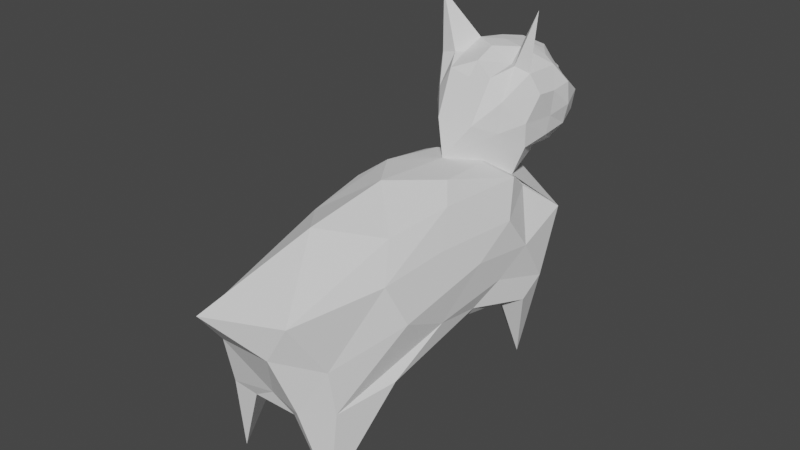 # Source: cat_1.blend  (saved by Blender 2.80.75; exported with 4.5.12 LTS)
import bpy
from mathutils import Matrix  # noqa: F401  (used for matrix-valued properties, if any)

bpy.ops.wm.read_factory_settings(use_empty=True)
scene = bpy.context.scene
scene.name = 'Scene'

# ---- collections
col_collection = bpy.data.collections.new('Collection'); scene.collection.children.link(col_collection)

# ---- world
world_world = bpy.data.worlds.new('World'); scene.world = world_world
world_world.use_nodes = True; world_world.node_tree.nodes.clear()
_N = world_world.node_tree.nodes; _L = world_world.node_tree.links
n0 = _N.new('ShaderNodeOutputWorld'); n0.name = 'World Output'; n0.location = (300, 300)
n1 = _N.new('ShaderNodeBackground'); n1.name = 'Background'; n1.location = (10, 300)
n1.inputs[0].default_value = (0.05088, 0.05088, 0.05088, 1.0)
_L.new(n1.outputs[0], n0.inputs[0])
n0.is_active_output = True
world_world.color = (0.05088, 0.05088, 0.05088)
world_world.use_sun_shadow = False
world_world.sun_shadow_jitter_overblur = 0.0

# ---- meshes
me_icosphere_003 = bpy.data.meshes.new('Icosphere.003')
me_icosphere_003.from_pydata([(0.0, 0.08804, -0.2933), (-0.4729, -1.687, -1.123), (-0.7235, 0.5176, -0.289), (0.7235, 0.5176, -0.289), (0.4729, -1.687, -1.123), (-0.5743, -0.4544, 0.5326), (0.0, 1.379, 0.5682), (0.5743, -0.4544, 0.5326), (0.0, -2.448, 0.6656), (-0.5961, 0.372, -0.2948), (-0.3737, 0.2148, -0.2664), (-0.2874, -0.4614, -0.2451), (-0.3641, -1.43, -0.5615), (-0.6081, -1.062, -0.3518), (-0.5923, -0.03316, -0.1717), (0.2054, -1.776, -0.4473), (-0.2054, -1.776, -0.4473), (0.2874, -0.4614, -0.2451), (0.3641, -1.43, -0.5615), (0.0, 0.9007, -0.3487), (0.0, 0.527, -0.285), (-0.54, 0.7527, -1.008), (-0.3318, 1.093, -0.1349), (0.5961, 0.372, -0.2948), (0.3737, 0.2148, -0.2664), (0.3318, 1.093, -0.1349), (0.54, 0.7527, -1.008), (0.5923, -0.03316, -0.1717), (0.6081, -1.062, -0.3518), (-0.2324, -2.041, 0.1831), (-0.3342, -1.869, -0.3267), (0.3342, -1.869, -0.3267), (0.2324, -2.041, 0.1831), (-0.672, -0.06957, 0.2974), (-0.6592, 0.2305, 0.008001), (-0.4737, -1.594, -0.4281), (-0.6418, -0.9537, 0.1284), (-0.6836, 0.8296, -0.1909), (-0.6175, 1.172, 0.3357), (0.6175, 1.172, 0.3357), (0.6836, 0.8296, -0.1909), (0.6418, -0.9537, 0.1284), (0.4737, -1.594, -0.4281), (0.6592, 0.2305, 0.008001), (0.672, -0.06957, 0.2974), (-0.3428, -1.947, 0.4436), (-0.5338, -1.093, 0.4808), (-0.6535, 0.3568, 0.5147), (-0.4317, 0.8661, 0.5869), (0.4317, 0.8661, 0.5869), (0.6535, 0.3568, 0.5147), (0.5338, -1.093, 0.4808), (0.3428, -1.947, 0.4436), (-0.3158, -0.06219, 0.9371), (-0.4689, -0.2606, 0.8165), (0.0, -1.316, 0.8985), (0.0, -0.5159, 1.0), (-0.249, 0.5183, 0.876), (0.249, 0.5183, 0.876), (0.3158, -0.06219, 0.9371), (0.4689, -0.2606, 0.8165), (0.3881, -0.871, 0.7542), (0.4748, 0.6576, 0.754), (0.0, 0.9662, 0.7816), (-0.4748, 0.6576, 0.754), (-0.3881, -0.871, 0.7542), (0.4342, -1.632, -0.04713), (0.6801, 0.5807, 0.2047), (-0.6801, 0.5807, 0.2047), (-0.4342, -1.632, -0.04713), (0.6288, -0.5095, -0.07447), (0.4766, 1.204, 0.02358), (-0.4766, 1.204, 0.02358), (-0.6288, -0.5095, -0.07447), (0.0, -1.792, -0.3237), (0.4735, -0.3585, -0.2363), (0.3419, 0.6476, -0.4048), (-0.3419, 0.6476, -0.4048), (0.0, -1.036, -0.5149), (-0.4735, -0.3585, -0.2363), (0.0, 1.379, 0.5682), (-0.4458, 0.8446, 0.9543), (0.0, 1.093, -0.1349), (-0.0007147, 1.48, 0.8713), (-0.4848, 1.489, 1.129), (0.0, 1.894, 1.225), (0.4848, 1.489, 1.129), (0.4458, 0.8446, 0.9543), (-0.4525, 0.8516, 1.613), (-0.2973, 1.472, 1.585), (0.2748, 1.467, 1.55), (0.4525, 0.8516, 1.613), (0.0, 0.6247, 1.547), (0.0, 1.141, 1.748), (0.0, 1.891, 1.145), (-0.0001191, 1.81, 0.9463), (0.1841, 1.332, 0.8347), (0.3345, 1.165, 0.8544), (0.3606, 0.7983, 0.6968), (-0.3606, 0.7983, 0.6968), (-0.4976, 1.082, 1.015), (-0.5205, 1.313, 1.057), (-0.1876, 1.404, 0.7865), (-0.3345, 1.165, 0.8544), (-0.3766, 1.534, 0.9985), (-0.2958, 1.538, 0.9046), (-0.2581, 1.762, 1.133), (-0.1447, 1.818, 1.154), (0.3792, 1.534, 0.9985), (0.2958, 1.538, 0.9046), (0.179, 1.82, 1.154), (0.2992, 1.762, 1.135), (0.5205, 1.313, 1.057), (0.4976, 1.082, 1.015), (-0.171, 0.4372, 1.2), (-0.3146, 0.6271, 1.112), (0.3146, 0.6271, 1.112), (0.171, 0.4372, 1.2), (-0.5434, 1.098, 1.421), (-0.5734, 1.294, 1.251), (-0.4685, 0.8059, 1.188), (-0.5259, 0.9138, 1.43), (-0.2763, 1.576, 1.436), (-0.177, 1.763, 1.286), (-0.4911, 1.533, 1.297), (-0.4174, 1.48, 1.463), (0.3855, 1.469, 1.436), (0.4913, 1.533, 1.297), (0.1844, 1.763, 1.286), (0.2763, 1.573, 1.436), (0.5259, 0.9138, 1.43), (0.4685, 0.8059, 1.188), (0.5734, 1.294, 1.251), (0.5434, 1.098, 1.421), (-0.205, 0.6397, 1.579), (-0.3071, 0.8337, 1.65), (-0.4723, 1.182, 1.611), (-0.3866, 1.332, 1.552), (-0.1528, 1.52, 1.639), (0.1528, 1.52, 1.639), (0.3866, 1.332, 1.552), (0.4723, 1.182, 1.611), (0.3071, 0.8337, 1.65), (0.205, 0.6397, 1.579), (-0.2093, 1.067, 1.743), (0.0, 0.7383, 1.659), (0.0, 0.9383, 1.739), (-0.1271, 1.271, 1.731), (-0.2477, 1.373, 1.656), (0.1356, 1.269, 1.729), (0.2477, 1.373, 1.656), (0.2093, 1.067, 1.743), (0.2479, 0.885, 1.645), (0.3416, 1.248, 1.654), (0.0, 1.409, 1.716), (-0.3416, 1.248, 1.654), (-0.2479, 0.885, 1.645), (0.3239, 0.6462, 1.387), (0.5499, 1.304, 1.445), (0.000146, 1.65, 1.537), (-0.5499, 1.304, 1.445), (-0.3239, 0.6462, 1.387), (0.5171, 1.102, 1.186), (0.3081, 1.685, 1.28), (-0.2786, 1.685, 1.281), (-0.5171, 1.102, 1.186), (0.0, 0.2765, 0.9269), (0.4068, 1.282, 0.8989), (0.172, 1.807, 0.9662), (-0.1565, 1.808, 0.9652), (-0.4068, 1.282, 0.8989), (-0.4808, 0.8876, 2.145), (0.4808, 0.8876, 2.145), (-0.2126, 1.64, 1.368), (0.2126, 1.64, 1.368), (0.0001994, 1.514, 1.656), (0.1834, 1.537, 1.546), (-0.07078, 1.563, 1.613), (0.1042, 1.696, 1.399), (0.1391, 1.595, 1.502), (0.07184, 1.559, 1.606), (0.0, 1.873, 1.276), (-0.1042, 1.696, 1.399), (-0.1391, 1.595, 1.502), (-0.1832, 1.551, 1.548), (0.156, 1.539, 1.221), (0.02795, 1.539, 1.3), (0.1955, 1.417, 1.428), (0.0524, 1.464, 1.428), (0.1955, 1.661, 1.428), (0.284, 1.539, 1.428), (0.156, 1.539, 1.507), (0.2169, 1.495, 1.242), (0.2777, 1.539, 1.288), (0.05747, 1.467, 1.288), (0.1327, 1.61, 1.242), (0.1936, 1.655, 1.288), (0.2921, 1.583, 1.364), (0.01984, 1.583, 1.364), (0.2401, 1.655, 1.364), (0.156, 1.682, 1.364), (0.03421, 1.539, 1.439), (0.1184, 1.655, 1.439), (0.2545, 1.61, 1.439), (0.2312, 1.539, 1.485), (0.1792, 1.61, 1.485), (-0.2, 1.417, 1.3), (-0.2, 1.661, 1.3), (-0.2641, 1.614, 1.428), (-0.1209, 1.661, 1.428), (-0.03244, 1.539, 1.428), (-0.1605, 1.539, 1.507), (-0.1837, 1.467, 1.242), (-0.09959, 1.495, 1.242), (-0.09959, 1.583, 1.242), (-0.2357, 1.539, 1.242), (-0.259, 1.61, 1.288), (-0.2446, 1.423, 1.364), (-0.2446, 1.655, 1.364), (-0.2966, 1.583, 1.364), (-0.1605, 1.682, 1.364), (-0.1981, 1.423, 1.439), (-0.2822, 1.539, 1.439), (-0.1981, 1.655, 1.439), (-0.06196, 1.61, 1.439), (-0.2214, 1.495, 1.485), (-0.2214, 1.583, 1.485), (-0.1372, 1.61, 1.485)], [(194, 186), (195, 185), (185, 192), (186, 198), (188, 201), (198, 201), (197, 193), (196, 195), (193, 192), (224, 210), (206, 212), (206, 217), (225, 221), (217, 221), (216, 215), (215, 212), (214, 213), (212, 213)], [(0, 11, 10), (1, 12, 16), (0, 10, 20), (0, 20, 24), (0, 24, 17), (1, 16, 30), (2, 14, 34), (3, 26, 40), (4, 28, 42), (1, 30, 35), (2, 34, 37), (3, 40, 43), (4, 42, 31), (5, 46, 54), (6, 48, 99), (7, 50, 60), (8, 52, 55), (56, 59, 166), (55, 61, 56), (56, 61, 59), (61, 60, 59), (55, 52, 61), (52, 51, 61), (61, 51, 60), (51, 7, 60), (59, 58, 166), (60, 62, 59), (59, 62, 58), (62, 98, 58), (60, 50, 62), (50, 49, 62), (62, 49, 98), (49, 6, 98), (58, 57, 166), (98, 63, 58), (58, 63, 57), (63, 99, 57), (57, 53, 166), (99, 64, 57), (57, 64, 53), (64, 54, 53), (99, 48, 64), (48, 47, 64), (64, 47, 54), (47, 5, 54), (53, 56, 166), (54, 65, 53), (53, 65, 56), (65, 55, 56), (54, 46, 65), (46, 45, 65), (65, 45, 55), (45, 8, 55), (32, 52, 8), (31, 66, 32), (32, 66, 52), (66, 51, 52), (31, 42, 66), (42, 41, 66), (66, 41, 51), (41, 7, 51), (44, 50, 7), (43, 67, 44), (44, 67, 50), (67, 49, 50), (43, 40, 67), (40, 39, 67), (67, 39, 49), (39, 6, 49), (38, 48, 6), (37, 68, 38), (38, 68, 48), (68, 47, 48), (37, 34, 68), (34, 33, 68), (68, 33, 47), (33, 5, 47), (36, 46, 5), (35, 69, 36), (36, 69, 46), (69, 45, 46), (35, 30, 69), (30, 29, 69), (69, 29, 45), (29, 8, 45), (41, 44, 7), (42, 70, 41), (41, 70, 44), (70, 43, 44), (42, 28, 70), (28, 27, 70), (70, 27, 43), (27, 3, 43), (40, 71, 39), (40, 26, 71), (26, 25, 71), (72, 37, 38), (22, 21, 72), (72, 21, 37), (21, 2, 37), (33, 36, 5), (34, 73, 33), (33, 73, 36), (73, 35, 36), (34, 14, 73), (14, 13, 73), (73, 13, 35), (13, 1, 35), (29, 32, 8), (30, 74, 29), (29, 74, 32), (74, 31, 32), (30, 16, 74), (16, 15, 74), (74, 15, 31), (15, 4, 31), (18, 28, 4), (17, 75, 18), (18, 75, 28), (75, 27, 28), (17, 24, 75), (24, 23, 75), (75, 23, 27), (23, 3, 27), (23, 26, 3), (24, 76, 23), (23, 76, 26), (76, 25, 26), (24, 20, 76), (20, 19, 76), (76, 19, 25), (20, 77, 19), (19, 77, 22), (77, 21, 22), (20, 10, 77), (10, 9, 77), (77, 9, 21), (9, 2, 21), (15, 18, 4), (16, 78, 15), (15, 78, 18), (78, 17, 18), (16, 12, 78), (12, 11, 78), (78, 11, 17), (11, 0, 17), (9, 14, 2), (10, 79, 9), (9, 79, 14), (79, 13, 14), (10, 11, 79), (11, 12, 79), (79, 12, 13), (12, 1, 13), (6, 39, 98), (98, 63, 6), (99, 63, 6), (39, 80, 6), (72, 80, 71), (19, 22, 82, 25), (82, 72, 71), (6, 80, 38), (39, 71, 80), (72, 38, 80), (82, 71, 25), (22, 72, 82), (83, 102, 105), (81, 103, 99), (83, 105, 95), (83, 95, 109), (83, 109, 96), (81, 99, 115), (84, 101, 119), (85, 107, 123), (86, 111, 127), (87, 113, 131), (81, 115, 120), (84, 119, 124), (128, 85, 181), (86, 127, 132), (87, 131, 116), (91, 151, 172), (89, 137, 148), (90, 139, 150), (91, 141, 151), (92, 143, 145), (146, 151, 93), (145, 152, 146), (146, 152, 151), (145, 143, 152), (143, 142, 152), (152, 142, 151), (88, 135, 171), (151, 149, 93), (151, 153, 149), (153, 150, 149), (151, 141, 153), (141, 140, 153), (153, 140, 150), (140, 90, 150), (149, 147, 93), (150, 154, 149), (149, 154, 147), (154, 148, 147), (150, 139, 154), (175, 138, 154), (154, 138, 148), (138, 89, 148), (147, 144, 93), (148, 155, 147), (147, 155, 144), (148, 137, 155), (137, 136, 155), (155, 136, 144), (136, 88, 144), (144, 146, 93), (144, 156, 146), (156, 145, 146), (144, 135, 156), (135, 134, 156), (156, 134, 145), (134, 92, 145), (117, 143, 92), (116, 157, 117), (117, 157, 143), (157, 142, 143), (116, 131, 157), (131, 130, 157), (142, 157, 91), (130, 91, 157), (133, 141, 91), (132, 158, 133), (133, 158, 141), (158, 140, 141), (132, 127, 158), (127, 126, 158), (158, 126, 140), (126, 90, 140), (176, 139, 90), (128, 178, 174), (129, 179, 176), (159, 177, 180), (128, 181, 178), (123, 173, 182), (159, 183, 177), (122, 89, 184), (125, 137, 89), (124, 160, 125), (125, 160, 137), (160, 136, 137), (124, 119, 160), (119, 118, 160), (160, 118, 136), (118, 88, 136), (88, 161, 135), (120, 161, 121), (88, 121, 161), (161, 134, 135), (120, 115, 161), (115, 114, 161), (161, 114, 134), (114, 92, 134), (130, 133, 91), (131, 162, 130), (130, 162, 133), (162, 132, 133), (131, 113, 162), (113, 112, 162), (162, 112, 132), (112, 86, 132), (126, 129, 90), (127, 163, 126), (126, 163, 129), (129, 163, 174), (127, 111, 163), (111, 110, 163), (163, 110, 128), (110, 85, 128), (122, 125, 89), (123, 164, 173), (122, 164, 125), (164, 124, 125), (123, 107, 164), (107, 106, 164), (164, 106, 124), (106, 84, 124), (118, 121, 88), (119, 165, 118), (118, 165, 121), (165, 120, 121), (119, 101, 165), (101, 100, 165), (165, 100, 120), (100, 81, 120), (114, 117, 92), (115, 166, 114), (114, 166, 117), (166, 116, 117), (115, 99, 166), (99, 98, 166), (166, 98, 116), (98, 87, 116), (97, 113, 87), (96, 167, 97), (97, 167, 113), (167, 112, 113), (96, 109, 167), (109, 108, 167), (167, 108, 112), (108, 86, 112), (108, 111, 86), (109, 168, 108), (108, 168, 111), (168, 110, 111), (109, 95, 168), (95, 94, 168), (168, 94, 110), (94, 85, 110), (94, 107, 85), (95, 169, 94), (94, 169, 107), (169, 106, 107), (95, 105, 169), (105, 104, 169), (169, 104, 106), (104, 84, 106), (98, 97, 87), (99, 80, 98), (98, 80, 97), (80, 96, 97), (99, 103, 80), (103, 102, 80), (80, 102, 96), (102, 83, 96), (104, 101, 84), (105, 170, 104), (104, 170, 101), (170, 100, 101), (105, 102, 170), (102, 103, 170), (170, 103, 100), (103, 81, 100), (144, 88, 171), (142, 91, 172), (135, 144, 171), (151, 142, 172), (164, 122, 173), (163, 128, 174), (89, 138, 184), (177, 184, 138), (177, 183, 184), (183, 122, 184), (182, 183, 159), (182, 173, 183), (173, 122, 183), (178, 182, 159), (178, 181, 182), (181, 123, 182), (180, 175, 139), (180, 177, 175), (177, 138, 175), (176, 180, 139), (176, 179, 180), (179, 159, 180), (174, 179, 129), (174, 178, 179), (178, 159, 179), (129, 176, 90), (139, 175, 154), (85, 123, 181), (189, 202, 205), (190, 203, 204), (204, 205, 191), (204, 203, 205), (203, 189, 205), (197, 203, 190), (197, 199, 203), (199, 189, 203), (200, 202, 189), (199, 200, 189), (199, 196, 200), (207, 216, 218), (207, 218, 220), (208, 222, 226), (209, 223, 227), (224, 209, 227), (227, 226, 211), (227, 223, 226), (223, 208, 226), (226, 225, 211), (226, 222, 225), (220, 223, 209), (220, 218, 223), (218, 208, 223), (219, 222, 208), (218, 219, 208), (218, 216, 219)])
_uv = me_icosphere_003.uv_layers.new(name='UVMap')
_uv.uv.foreach_set('vector', [0.8182, 0.0, 0.7879, 0.05249, 0.8485, 0.05249, 0.7273, 0.1575, 0.697, 0.105, 0.6667, 0.1575, 0.09091, 0.0, 0.06061, 0.05249, 0.1212, 0.05249, 0.2727, 0.0, 0.2424, 0.05249, 0.303, 0.05249, 0.4545, 0.0, 0.4242, 0.05249, 0.4848, 0.05249, 0.7273, 0.1575, 0.6667, 0.1575, 0.697, 0.2099, 0.9091, 0.1575, 0.8485, 0.1575, 0.8788, 0.2099, 0.3636, 0.1575, 0.303, 0.1575, 0.3333, 0.2099, 0.5455, 0.1575, 0.4848, 0.1575, 0.5152, 0.2099, 0.7273, 0.1575, 0.697, 0.2099, 0.7576, 0.2099, 0.9091, 0.1575, 0.8788, 0.2099, 0.9394, 0.2099, 0.3636, 0.1575, 0.3333, 0.2099, 0.3939, 0.2099, 0.5455, 0.1575, 0.5152, 0.2099, 0.5758, 0.2099, 0.8182, 0.3149, 0.7576, 0.3149, 0.7879, 0.3674, 1.0, 0.3149, 0.9394, 0.3149, 0.9697, 0.3674, 0.4545, 0.3149, 0.3939, 0.3149, 0.4242, 0.3674, 0.6364, 0.3149, 0.5758, 0.3149, 0.6061, 0.3674, 0.5758, 0.4199, 0.5152, 0.4199, 0.5455, 0.4724, 0.6061, 0.3674, 0.5455, 0.3674, 0.5758, 0.4199, 0.5758, 0.4199, 0.5455, 0.3674, 0.5152, 0.4199, 0.5455, 0.3674, 0.4848, 0.3674, 0.5152, 0.4199, 0.6061, 0.3674, 0.5758, 0.3149, 0.5455, 0.3674, 0.5758, 0.3149, 0.5152, 0.3149, 0.5455, 0.3674, 0.5455, 0.3674, 0.5152, 0.3149, 0.4848, 0.3674, 0.5152, 0.3149, 0.4545, 0.3149, 0.4848, 0.3674, 0.3939, 0.4199, 0.3333, 0.4199, 0.3636, 0.4724, 0.4242, 0.3674, 0.3636, 0.3674, 0.3939, 0.4199, 0.3939, 0.4199, 0.3636, 0.3674, 0.3333, 0.4199, 0.3636, 0.3674, 0.303, 0.3674, 0.3333, 0.4199, 0.4242, 0.3674, 0.3939, 0.3149, 0.3636, 0.3674, 0.3939, 0.3149, 0.3333, 0.3149, 0.3636, 0.3674, 0.3636, 0.3674, 0.3333, 0.3149, 0.303, 0.3674, 0.3333, 0.3149, 0.2727, 0.3149, 0.303, 0.3674, 0.2121, 0.4199, 0.1515, 0.4199, 0.1818, 0.4724, 0.2424, 0.3674, 0.1818, 0.3674, 0.2121, 0.4199, 0.2121, 0.4199, 0.1818, 0.3674, 0.1515, 0.4199, 0.1818, 0.3674, 0.1212, 0.3674, 0.1515, 0.4199, 0.9394, 0.4199, 0.8788, 0.4199, 0.9091, 0.4724, 0.9697, 0.3674, 0.9091, 0.3674, 0.9394, 0.4199, 0.9394, 0.4199, 0.9091, 0.3674, 0.8788, 0.4199, 0.9091, 0.3674, 0.8485, 0.3674, 0.8788, 0.4199, 0.9697, 0.3674, 0.9394, 0.3149, 0.9091, 0.3674, 0.9394, 0.3149, 0.8788, 0.3149, 0.9091, 0.3674, 0.9091, 0.3674, 0.8788, 0.3149, 0.8485, 0.3674, 0.8788, 0.3149, 0.8182, 0.3149, 0.8485, 0.3674, 0.7576, 0.4199, 0.697, 0.4199, 0.7273, 0.4724, 0.7879, 0.3674, 0.7273, 0.3674, 0.7576, 0.4199, 0.7576, 0.4199, 0.7273, 0.3674, 0.697, 0.4199, 0.7273, 0.3674, 0.6667, 0.3674, 0.697, 0.4199, 0.7879, 0.3674, 0.7576, 0.3149, 0.7273, 0.3674, 0.7576, 0.3149, 0.697, 0.3149, 0.7273, 0.3674, 0.7273, 0.3674, 0.697, 0.3149, 0.6667, 0.3674, 0.697, 0.3149, 0.6364, 0.3149, 0.6667, 0.3674, 0.6061, 0.2624, 0.5758, 0.3149, 0.6364, 0.3149, 0.5758, 0.2099, 0.5455, 0.2624, 0.6061, 0.2624, 0.6061, 0.2624, 0.5455, 0.2624, 0.5758, 0.3149, 0.5455, 0.2624, 0.5152, 0.3149, 0.5758, 0.3149, 0.5758, 0.2099, 0.5152, 0.2099, 0.5455, 0.2624, 0.5152, 0.2099, 0.4848, 0.2624, 0.5455, 0.2624, 0.5455, 0.2624, 0.4848, 0.2624, 0.5152, 0.3149, 0.4848, 0.2624, 0.4545, 0.3149, 0.5152, 0.3149, 0.4242, 0.2624, 0.3939, 0.3149, 0.4545, 0.3149, 0.3939, 0.2099, 0.3636, 0.2624, 0.4242, 0.2624, 0.4242, 0.2624, 0.3636, 0.2624, 0.3939, 0.3149, 0.3636, 0.2624, 0.3333, 0.3149, 0.3939, 0.3149, 0.3939, 0.2099, 0.3333, 0.2099, 0.3636, 0.2624, 0.3333, 0.2099, 0.303, 0.2624, 0.3636, 0.2624, 0.3636, 0.2624, 0.303, 0.2624, 0.3333, 0.3149, 0.303, 0.2624, 0.2727, 0.3149, 0.3333, 0.3149, 0.9697, 0.2624, 0.9394, 0.3149, 1.0, 0.3149, 0.9394, 0.2099, 0.9091, 0.2624, 0.9697, 0.2624, 0.9697, 0.2624, 0.9091, 0.2624, 0.9394, 0.3149, 0.9091, 0.2624, 0.8788, 0.3149, 0.9394, 0.3149, 0.9394, 0.2099, 0.8788, 0.2099, 0.9091, 0.2624, 0.8788, 0.2099, 0.8485, 0.2624, 0.9091, 0.2624, 0.9091, 0.2624, 0.8485, 0.2624, 0.8788, 0.3149, 0.8485, 0.2624, 0.8182, 0.3149, 0.8788, 0.3149, 0.7879, 0.2624, 0.7576, 0.3149, 0.8182, 0.3149, 0.7576, 0.2099, 0.7273, 0.2624, 0.7879, 0.2624, 0.7879, 0.2624, 0.7273, 0.2624, 0.7576, 0.3149, 0.7273, 0.2624, 0.697, 0.3149, 0.7576, 0.3149, 0.7576, 0.2099, 0.697, 0.2099, 0.7273, 0.2624, 0.697, 0.2099, 0.6667, 0.2624, 0.7273, 0.2624, 0.7273, 0.2624, 0.6667, 0.2624, 0.697, 0.3149, 0.6667, 0.2624, 0.6364, 0.3149, 0.697, 0.3149, 0.4848, 0.2624, 0.4242, 0.2624, 0.4545, 0.3149, 0.5152, 0.2099, 0.4545, 0.2099, 0.4848, 0.2624, 0.4848, 0.2624, 0.4545, 0.2099, 0.4242, 0.2624, 0.4545, 0.2099, 0.3939, 0.2099, 0.4242, 0.2624, 0.5152, 0.2099, 0.4848, 0.1575, 0.4545, 0.2099, 0.4848, 0.1575, 0.4242, 0.1575, 0.4545, 0.2099, 0.4545, 0.2099, 0.4242, 0.1575, 0.3939, 0.2099, 0.4242, 0.1575, 0.3636, 0.1575, 0.3939, 0.2099, 0.3333, 0.2099, 0.2727, 0.2099, 0.303, 0.2624, 0.3333, 0.2099, 0.303, 0.1575, 0.2727, 0.2099, 0.303, 0.1575, 0.2424, 0.1575, 0.2727, 0.2099, 0.09091, 0.2099, 0.0303, 0.2099, 0.06061, 0.2624, 0.1212, 0.1575, 0.06061, 0.1575, 0.09091, 0.2099, 0.09091, 0.2099, 0.06061, 0.1575, 0.0303, 0.2099, 0.06061, 0.1575, 0.0, 0.1575, 0.0303, 0.2099, 0.8485, 0.2624, 0.7879, 0.2624, 0.8182, 0.3149, 0.8788, 0.2099, 0.8182, 0.2099, 0.8485, 0.2624, 0.8485, 0.2624, 0.8182, 0.2099, 0.7879, 0.2624, 0.8182, 0.2099, 0.7576, 0.2099, 0.7879, 0.2624, 0.8788, 0.2099, 0.8485, 0.1575, 0.8182, 0.2099, 0.8485, 0.1575, 0.7879, 0.1575, 0.8182, 0.2099, 0.8182, 0.2099, 0.7879, 0.1575, 0.7576, 0.2099, 0.7879, 0.1575, 0.7273, 0.1575, 0.7576, 0.2099, 0.6667, 0.2624, 0.6061, 0.2624, 0.6364, 0.3149, 0.697, 0.2099, 0.6364, 0.2099, 0.6667, 0.2624, 0.6667, 0.2624, 0.6364, 0.2099, 0.6061, 0.2624, 0.6364, 0.2099, 0.5758, 0.2099, 0.6061, 0.2624, 0.697, 0.2099, 0.6667, 0.1575, 0.6364, 0.2099, 0.6667, 0.1575, 0.6061, 0.1575, 0.6364, 0.2099, 0.6364, 0.2099, 0.6061, 0.1575, 0.5758, 0.2099, 0.6061, 0.1575, 0.5455, 0.1575, 0.5758, 0.2099, 0.5152, 0.105, 0.4848, 0.1575, 0.5455, 0.1575, 0.4848, 0.05249, 0.4545, 0.105, 0.5152, 0.105, 0.5152, 0.105, 0.4545, 0.105, 0.4848, 0.1575, 0.4545, 0.105, 0.4242, 0.1575, 0.4848, 0.1575, 0.4848, 0.05249, 0.4242, 0.05249, 0.4545, 0.105, 0.4242, 0.05249, 0.3939, 0.105, 0.4545, 0.105, 0.4545, 0.105, 0.3939, 0.105, 0.4242, 0.1575, 0.3939, 0.105, 0.3636, 0.1575, 0.4242, 0.1575, 0.3333, 0.105, 0.303, 0.1575, 0.3636, 0.1575, 0.303, 0.05249, 0.2727, 0.105, 0.3333, 0.105, 0.3333, 0.105, 0.2727, 0.105, 0.303, 0.1575, 0.2727, 0.105, 0.2424, 0.1575, 0.303, 0.1575, 0.303, 0.05249, 0.2424, 0.05249, 0.2727, 0.105, 0.2424, 0.05249, 0.2121, 0.105, 0.2727, 0.105, 0.2727, 0.105, 0.2121, 0.105, 0.2424, 0.1575, 0.1212, 0.05249, 0.09091, 0.105, 0.1515, 0.105, 0.1515, 0.105, 0.09091, 0.105, 0.1212, 0.1575, 0.09091, 0.105, 0.06061, 0.1575, 0.1212, 0.1575, 0.1212, 0.05249, 0.06061, 0.05249, 0.09091, 0.105, 0.06061, 0.05249, 0.0303, 0.105, 0.09091, 0.105, 0.09091, 0.105, 0.0303, 0.105, 0.06061, 0.1575, 0.0303, 0.105, 0.0, 0.1575, 0.06061, 0.1575, 0.6061, 0.1575, 0.5758, 0.105, 0.5455, 0.1575, 0.6667, 0.1575, 0.6364, 0.105, 0.6061, 0.1575, 0.6061, 0.1575, 0.6364, 0.105, 0.5758, 0.105, 0.6364, 0.105, 0.6061, 0.05249, 0.5758, 0.105, 0.6667, 0.1575, 0.697, 0.105, 0.6364, 0.105, 0.697, 0.105, 0.6667, 0.05249, 0.6364, 0.105, 0.6364, 0.105, 0.6667, 0.05249, 0.6061, 0.05249, 0.6667, 0.05249, 0.6364, 0.0, 0.6061, 0.05249, 0.8788, 0.105, 0.8485, 0.1575, 0.9091, 0.1575, 0.8485, 0.05249, 0.8182, 0.105, 0.8788, 0.105, 0.8788, 0.105, 0.8182, 0.105, 0.8485, 0.1575, 0.8182, 0.105, 0.7879, 0.1575, 0.8485, 0.1575, 0.8485, 0.05249, 0.7879, 0.05249, 0.8182, 0.105, 0.7879, 0.05249, 0.7576, 0.105, 0.8182, 0.105, 0.8182, 0.105, 0.7576, 0.105, 0.7879, 0.1575, 0.7576, 0.105, 0.7273, 0.1575, 0.7879, 0.1575, 0.2727, 0.3149, 0.303, 0.2624, 0.303, 0.3674, 0.2424, 0.3674, 0.1818, 0.3674, 0.2727, 0.3149, 0.1212, 0.3674, 0.1818, 0.3674, 1.0, 0.3149, 0.303, 0.2624, 0.0, 0.0, 0.2727, 0.3149, 0.09091, 0.2099, 0.0, 0.0, 0.0, 0.0, 0.1515, 0.105, 0.1212, 0.1575, 0.1818, 0.1575, 0.2424, 0.1575, 0.1818, 0.1575, 0.09091, 0.2099, 0.2727, 0.2099, 1.0, 0.3149, 0.0, 0.0, 0.9697, 0.2624, 0.303, 0.2624, 0.2727, 0.2099, 0.0, 0.0, 0.09091, 0.2099, 0.9697, 0.2624, 0.0, 0.0, 0.1818, 0.1575, 0.2727, 0.2099, 0.2424, 0.1575, 0.1212, 0.1575, 0.09091, 0.2099, 0.1818, 0.1575, 0.8182, 0.0, 0.7879, 0.05249, 0.8485, 0.05249, 0.7273, 0.1575, 0.697, 0.105, 0.6667, 0.1575, 0.09091, 0.0, 0.06061, 0.05249, 0.1212, 0.05249, 0.2727, 0.0, 0.2424, 0.05249, 0.303, 0.05249, 0.4545, 0.0, 0.4242, 0.05249, 0.4848, 0.05249, 0.7273, 0.1575, 0.6667, 0.1575, 0.697, 0.2099, 0.9091, 0.1575, 0.8485, 0.1575, 0.8788, 0.2099, 0.1818, 0.1575, 0.1212, 0.1575, 0.1515, 0.2099, 0.3636, 0.1575, 0.303, 0.1575, 0.3333, 0.2099, 0.5455, 0.1575, 0.4848, 0.1575, 0.5152, 0.2099, 0.7273, 0.1575, 0.697, 0.2099, 0.7576, 0.2099, 0.9091, 0.1575, 0.8788, 0.2099, 0.9394, 0.2099, 0.2121, 0.2099, 0.1818, 0.1575, 0.1818, 0.2099, 0.3636, 0.1575, 0.3333, 0.2099, 0.3939, 0.2099, 0.5455, 0.1575, 0.5152, 0.2099, 0.5758, 0.2099, 0.4545, 0.3149, 0.4242, 0.3674, 0.4545, 0.3149, 1.0, 0.3149, 0.9394, 0.3149, 0.9697, 0.3674, 0.2727, 0.3149, 0.2121, 0.3149, 0.2424, 0.3674, 0.4545, 0.3149, 0.3939, 0.3149, 0.4242, 0.3674, 0.6364, 0.3149, 0.5758, 0.3149, 0.6061, 0.3674, 0.5758, 0.4199, 0.5152, 0.4199, 0.5455, 0.4724, 0.6061, 0.3674, 0.5455, 0.3674, 0.5758, 0.4199, 0.5758, 0.4199, 0.5455, 0.3674, 0.5152, 0.4199, 0.6061, 0.3674, 0.5758, 0.3149, 0.5455, 0.3674, 0.5758, 0.3149, 0.5152, 0.3149, 0.5455, 0.3674, 0.5455, 0.3674, 0.5152, 0.3149, 0.4848, 0.3674, 0.8182, 0.3149, 0.7576, 0.3149, 0.8182, 0.3149, 0.3939, 0.4199, 0.3333, 0.4199, 0.3636, 0.4724, 0.3939, 0.4199, 0.3636, 0.3674, 0.3333, 0.4199, 0.3636, 0.3674, 0.303, 0.3674, 0.3333, 0.4199, 0.4242, 0.3674, 0.3939, 0.3149, 0.3636, 0.3674, 0.3939, 0.3149, 0.3333, 0.3149, 0.3636, 0.3674, 0.3636, 0.3674, 0.3333, 0.3149, 0.303, 0.3674, 0.3333, 0.3149, 0.2727, 0.3149, 0.303, 0.3674, 0.2121, 0.4199, 0.1515, 0.4199, 0.1818, 0.4724, 0.2424, 0.3674, 0.1818, 0.3674, 0.2121, 0.4199, 0.2121, 0.4199, 0.1818, 0.3674, 0.1515, 0.4199, 0.1818, 0.3674, 0.1212, 0.3674, 0.1515, 0.4199, 0.2424, 0.3674, 0.2121, 0.3149, 0.1818, 0.3674, 0.1818, 0.3149, 0.1515, 0.3149, 0.1818, 0.3674, 0.1818, 0.3674, 0.1515, 0.3149, 0.1212, 0.3674, 0.1515, 0.3149, 0.09091, 0.3149, 0.1212, 0.3674, 0.9394, 0.4199, 0.8788, 0.4199, 0.9091, 0.4724, 0.9697, 0.3674, 0.9091, 0.3674, 0.9394, 0.4199, 0.9394, 0.4199, 0.9091, 0.3674, 0.8788, 0.4199, 0.9697, 0.3674, 0.9394, 0.3149, 0.9091, 0.3674, 0.9394, 0.3149, 0.8788, 0.3149, 0.9091, 0.3674, 0.9091, 0.3674, 0.8788, 0.3149, 0.8485, 0.3674, 0.8788, 0.3149, 0.8182, 0.3149, 0.8485, 0.3674, 0.7576, 0.4199, 0.697, 0.4199, 0.7273, 0.4724, 0.7576, 0.4199, 0.7273, 0.3674, 0.697, 0.4199, 0.7273, 0.3674, 0.6667, 0.3674, 0.697, 0.4199, 0.7879, 0.3674, 0.7576, 0.3149, 0.7273, 0.3674, 0.7576, 0.3149, 0.697, 0.3149, 0.7273, 0.3674, 0.7273, 0.3674, 0.697, 0.3149, 0.6667, 0.3674, 0.697, 0.3149, 0.6364, 0.3149, 0.6667, 0.3674, 0.6061, 0.2624, 0.5758, 0.3149, 0.6364, 0.3149, 0.5758, 0.2099, 0.5455, 0.2624, 0.6061, 0.2624, 0.6061, 0.2624, 0.5455, 0.2624, 0.5758, 0.3149, 0.5455, 0.2624, 0.5152, 0.3149, 0.5758, 0.3149, 0.5758, 0.2099, 0.5152, 0.2099, 0.5455, 0.2624, 0.5152, 0.2099, 0.4848, 0.2624, 0.5455, 0.2624, 0.5152, 0.3149, 0.5455, 0.2624, 0.4545, 0.3149, 0.4848, 0.2624, 0.4545, 0.3149, 0.5455, 0.2624, 0.4242, 0.2624, 0.3939, 0.3149, 0.4545, 0.3149, 0.3939, 0.2099, 0.3636, 0.2624, 0.4242, 0.2624, 0.4242, 0.2624, 0.3636, 0.2624, 0.3939, 0.3149, 0.3636, 0.2624, 0.3333, 0.3149, 0.3939, 0.3149, 0.3939, 0.2099, 0.3333, 0.2099, 0.3636, 0.2624, 0.3333, 0.2099, 0.303, 0.2624, 0.3636, 0.2624, 0.3636, 0.2624, 0.303, 0.2624, 0.3333, 0.3149, 0.303, 0.2624, 0.2727, 0.3149, 0.3333, 0.3149, 0.2273, 0.2887, 0.2121, 0.3149, 0.2727, 0.3149, 0.2121, 0.2099, 0.197, 0.2362, 0.2273, 0.2362, 0.2424, 0.2624, 0.2121, 0.2624, 0.2273, 0.2887, 0.1818, 0.2624, 0.1667, 0.2887, 0.197, 0.2887, 0.2121, 0.2099, 0.1818, 0.2099, 0.197, 0.2362, 0.1515, 0.2099, 0.1364, 0.2362, 0.1667, 0.2362, 0.1818, 0.2624, 0.1515, 0.2624, 0.1667, 0.2887, 0.1212, 0.2624, 0.09091, 0.3149, 0.1364, 0.2887, 0.9697, 0.2624, 0.9394, 0.3149, 1.0, 0.3149, 0.9394, 0.2099, 0.9091, 0.2624, 0.9697, 0.2624, 0.9697, 0.2624, 0.9091, 0.2624, 0.9394, 0.3149, 0.9091, 0.2624, 0.8788, 0.3149, 0.9394, 0.3149, 0.9394, 0.2099, 0.8788, 0.2099, 0.9091, 0.2624, 0.8788, 0.2099, 0.8485, 0.2624, 0.9091, 0.2624, 0.9091, 0.2624, 0.8485, 0.2624, 0.8788, 0.3149, 0.8485, 0.2624, 0.8182, 0.3149, 0.8788, 0.3149, 0.8182, 0.3149, 0.7273, 0.2624, 0.7576, 0.3149, 0.7576, 0.2099, 0.7273, 0.2624, 0.7879, 0.2624, 0.8182, 0.3149, 0.7879, 0.2624, 0.7273, 0.2624, 0.7273, 0.2624, 0.697, 0.3149, 0.7576, 0.3149, 0.7576, 0.2099, 0.697, 0.2099, 0.7273, 0.2624, 0.697, 0.2099, 0.6667, 0.2624, 0.7273, 0.2624, 0.7273, 0.2624, 0.6667, 0.2624, 0.697, 0.3149, 0.6667, 0.2624, 0.6364, 0.3149, 0.697, 0.3149, 0.4848, 0.2624, 0.4242, 0.2624, 0.4545, 0.3149, 0.5152, 0.2099, 0.4545, 0.2099, 0.4848, 0.2624, 0.4848, 0.2624, 0.4545, 0.2099, 0.4242, 0.2624, 0.4545, 0.2099, 0.3939, 0.2099, 0.4242, 0.2624, 0.5152, 0.2099, 0.4848, 0.1575, 0.4545, 0.2099, 0.4848, 0.1575, 0.4242, 0.1575, 0.4545, 0.2099, 0.4545, 0.2099, 0.4242, 0.1575, 0.3939, 0.2099, 0.4242, 0.1575, 0.3636, 0.1575, 0.3939, 0.2099, 0.303, 0.2624, 0.2424, 0.2624, 0.2727, 0.3149, 0.3333, 0.2099, 0.2727, 0.2099, 0.303, 0.2624, 0.303, 0.2624, 0.2727, 0.2099, 0.2424, 0.2624, 0.2424, 0.2624, 0.2727, 0.2099, 0.2273, 0.2362, 0.3333, 0.2099, 0.303, 0.1575, 0.2727, 0.2099, 0.303, 0.1575, 0.2424, 0.1575, 0.2727, 0.2099, 0.2727, 0.2099, 0.2424, 0.1575, 0.2121, 0.2099, 0.2424, 0.1575, 0.1818, 0.1575, 0.2121, 0.2099, 0.1212, 0.2624, 0.06061, 0.2624, 0.09091, 0.3149, 0.1515, 0.2099, 0.09091, 0.2099, 0.1364, 0.2362, 0.1212, 0.2624, 0.09091, 0.2099, 0.06061, 0.2624, 0.09091, 0.2099, 0.0303, 0.2099, 0.06061, 0.2624, 0.1515, 0.2099, 0.1212, 0.1575, 0.09091, 0.2099, 0.1212, 0.1575, 0.06061, 0.1575, 0.09091, 0.2099, 0.09091, 0.2099, 0.06061, 0.1575, 0.0303, 0.2099, 0.06061, 0.1575, 0.0, 0.1575, 0.0303, 0.2099, 0.8485, 0.2624, 0.7879, 0.2624, 0.8182, 0.3149, 0.8788, 0.2099, 0.8182, 0.2099, 0.8485, 0.2624, 0.8485, 0.2624, 0.8182, 0.2099, 0.7879, 0.2624, 0.8182, 0.2099, 0.7576, 0.2099, 0.7879, 0.2624, 0.8788, 0.2099, 0.8485, 0.1575, 0.8182, 0.2099, 0.8485, 0.1575, 0.7879, 0.1575, 0.8182, 0.2099, 0.8182, 0.2099, 0.7879, 0.1575, 0.7576, 0.2099, 0.7879, 0.1575, 0.7273, 0.1575, 0.7576, 0.2099, 0.6667, 0.2624, 0.6061, 0.2624, 0.6364, 0.3149, 0.697, 0.2099, 0.6364, 0.2099, 0.6667, 0.2624, 0.6667, 0.2624, 0.6364, 0.2099, 0.6061, 0.2624, 0.6364, 0.2099, 0.5758, 0.2099, 0.6061, 0.2624, 0.697, 0.2099, 0.6667, 0.1575, 0.6364, 0.2099, 0.6667, 0.1575, 0.6061, 0.1575, 0.6364, 0.2099, 0.6364, 0.2099, 0.6061, 0.1575, 0.5758, 0.2099, 0.6061, 0.1575, 0.5455, 0.1575, 0.5758, 0.2099, 0.5152, 0.105, 0.4848, 0.1575, 0.5455, 0.1575, 0.4848, 0.05249, 0.4545, 0.105, 0.5152, 0.105, 0.5152, 0.105, 0.4545, 0.105, 0.4848, 0.1575, 0.4545, 0.105, 0.4242, 0.1575, 0.4848, 0.1575, 0.4848, 0.05249, 0.4242, 0.05249, 0.4545, 0.105, 0.4242, 0.05249, 0.3939, 0.105, 0.4545, 0.105, 0.4545, 0.105, 0.3939, 0.105, 0.4242, 0.1575, 0.3939, 0.105, 0.3636, 0.1575, 0.4242, 0.1575, 0.3333, 0.105, 0.303, 0.1575, 0.3636, 0.1575, 0.303, 0.05249, 0.2727, 0.105, 0.3333, 0.105, 0.3333, 0.105, 0.2727, 0.105, 0.303, 0.1575, 0.2727, 0.105, 0.2424, 0.1575, 0.303, 0.1575, 0.303, 0.05249, 0.2424, 0.05249, 0.2727, 0.105, 0.2424, 0.05249, 0.2121, 0.105, 0.2727, 0.105, 0.2727, 0.105, 0.2121, 0.105, 0.2424, 0.1575, 0.2121, 0.105, 0.1818, 0.1575, 0.2424, 0.1575, 0.1515, 0.105, 0.1212, 0.1575, 0.1818, 0.1575, 0.1212, 0.05249, 0.09091, 0.105, 0.1515, 0.105, 0.1515, 0.105, 0.09091, 0.105, 0.1212, 0.1575, 0.09091, 0.105, 0.06061, 0.1575, 0.1212, 0.1575, 0.1212, 0.05249, 0.06061, 0.05249, 0.09091, 0.105, 0.06061, 0.05249, 0.0303, 0.105, 0.09091, 0.105, 0.09091, 0.105, 0.0303, 0.105, 0.06061, 0.1575, 0.0303, 0.105, 0.0, 0.1575, 0.06061, 0.1575, 0.6061, 0.1575, 0.5758, 0.105, 0.5455, 0.1575, 0.6667, 0.1575, 0.6364, 0.105, 0.6061, 0.1575, 0.6061, 0.1575, 0.6364, 0.105, 0.5758, 0.105, 0.6364, 0.105, 0.6061, 0.05249, 0.5758, 0.105, 0.6667, 0.1575, 0.697, 0.105, 0.6364, 0.105, 0.697, 0.105, 0.6667, 0.05249, 0.6364, 0.105, 0.6364, 0.105, 0.6667, 0.05249, 0.6061, 0.05249, 0.6667, 0.05249, 0.6364, 0.0, 0.6061, 0.05249, 0.8788, 0.105, 0.8485, 0.1575, 0.9091, 0.1575, 0.8485, 0.05249, 0.8182, 0.105, 0.8788, 0.105, 0.8788, 0.105, 0.8182, 0.105, 0.8485, 0.1575, 0.8182, 0.105, 0.7879, 0.1575, 0.8485, 0.1575, 0.8485, 0.05249, 0.7879, 0.05249, 0.8182, 0.105, 0.7879, 0.05249, 0.7576, 0.105, 0.8182, 0.105, 0.8182, 0.105, 0.7576, 0.105, 0.7879, 0.1575, 0.7576, 0.105, 0.7273, 0.1575, 0.7879, 0.1575, 0.8485, 0.3674, 0.8182, 0.3149, 0.8485, 0.3674, 0.5152, 0.3149, 0.4545, 0.3149, 0.5152, 0.3149, 0.7576, 0.3149, 0.7879, 0.3674, 0.7576, 0.3149, 0.4848, 0.3674, 0.5152, 0.3149, 0.4848, 0.3674, 0.09091, 0.2099, 0.1212, 0.2624, 0.1364, 0.2362, 0.2727, 0.2099, 0.2121, 0.2099, 0.2273, 0.2362, 0.09091, 0.3149, 0.1515, 0.3149, 0.1364, 0.2887, 0.1667, 0.2887, 0.1364, 0.2887, 0.1515, 0.3149, 0.1667, 0.2887, 0.1515, 0.2624, 0.1364, 0.2887, 0.1515, 0.2624, 0.1212, 0.2624, 0.1364, 0.2887, 0.1667, 0.2362, 0.1515, 0.2624, 0.1818, 0.2624, 0.1667, 0.2362, 0.1364, 0.2362, 0.1515, 0.2624, 0.1364, 0.2362, 0.1212, 0.2624, 0.1515, 0.2624, 0.197, 0.2362, 0.1667, 0.2362, 0.1818, 0.2624, 0.197, 0.2362, 0.1818, 0.2099, 0.1667, 0.2362, 0.1818, 0.2099, 0.1515, 0.2099, 0.1667, 0.2362, 0.197, 0.2887, 0.1818, 0.3149, 0.2121, 0.3149, 0.197, 0.2887, 0.1667, 0.2887, 0.1818, 0.3149, 0.1667, 0.2887, 0.1515, 0.3149, 0.1818, 0.3149, 0.2273, 0.2887, 0.197, 0.2887, 0.2121, 0.3149, 0.2273, 0.2887, 0.2121, 0.2624, 0.197, 0.2887, 0.2121, 0.2624, 0.1818, 0.2624, 0.197, 0.2887, 0.2273, 0.2362, 0.2121, 0.2624, 0.2424, 0.2624, 0.2273, 0.2362, 0.197, 0.2362, 0.2121, 0.2624, 0.197, 0.2362, 0.1818, 0.2624, 0.2121, 0.2624, 0.2424, 0.2624, 0.2273, 0.2887, 0.2727, 0.3149, 0.2121, 0.3149, 0.1818, 0.3149, 0.1818, 0.3674, 0.1818, 0.1575, 0.1515, 0.2099, 0.1818, 0.2099, 0.4545, 0.3149, 0.3636, 0.3149, 0.4091, 0.3937, 0.6364, 0.3149, 0.5455, 0.3149, 0.5909, 0.3937, 0.5909, 0.3937, 0.5, 0.3937, 0.5455, 0.4724, 0.5909, 0.3937, 0.5455, 0.3149, 0.5, 0.3937, 0.5455, 0.3149, 0.4545, 0.3149, 0.5, 0.3937, 0.5909, 0.2362, 0.5455, 0.3149, 0.6364, 0.3149, 0.5909, 0.2362, 0.5, 0.2362, 0.5455, 0.3149, 0.5, 0.2362, 0.4545, 0.3149, 0.5455, 0.3149, 0.4091, 0.2362, 0.3636, 0.3149, 0.4545, 0.3149, 0.5, 0.2362, 0.4091, 0.2362, 0.4545, 0.3149, 0.5, 0.2362, 0.4545, 0.1575, 0.4091, 0.2362, 0.3636, 0.1575, 0.2727, 0.1575, 0.3182, 0.2362, 0.3636, 0.1575, 0.3182, 0.2362, 0.4091, 0.2362, 0.2727, 0.3149, 0.1818, 0.3149, 0.2273, 0.3937, 0.4545, 0.3149, 0.3636, 0.3149, 0.4091, 0.3937, 0.5455, 0.3149, 0.4545, 0.3149, 0.5, 0.3937, 0.4091, 0.3937, 0.3182, 0.3937, 0.3636, 0.4724, 0.4091, 0.3937, 0.3636, 0.3149, 0.3182, 0.3937, 0.3636, 0.3149, 0.2727, 0.3149, 0.3182, 0.3937, 0.2273, 0.3937, 0.1364, 0.3937, 0.1818, 0.4724, 0.2273, 0.3937, 0.1818, 0.3149, 0.1364, 0.3937, 0.4091, 0.2362, 0.3636, 0.3149, 0.4545, 0.3149, 0.4091, 0.2362, 0.3182, 0.2362, 0.3636, 0.3149, 0.3182, 0.2362, 0.2727, 0.3149, 0.3636, 0.3149, 0.2273, 0.2362, 0.1818, 0.3149, 0.2727, 0.3149, 0.3182, 0.2362, 0.2273, 0.2362, 0.2727, 0.3149, 0.3182, 0.2362, 0.2727, 0.1575, 0.2273, 0.2362])
_ca = me_icosphere_003.color_attributes.new('Col', 'BYTE_COLOR', 'CORNER')
_ca.data.foreach_set('color', [1.0, 1.0, 1.0, 1.0, 1.0, 1.0, 1.0, 1.0, 1.0, 1.0, 1.0, 1.0, 1.0, 1.0, 1.0, 1.0, 1.0, 1.0, 1.0, 1.0, 1.0, 1.0, 1.0, 1.0, 1.0, 1.0, 1.0, 1.0, 1.0, 1.0, 1.0, 1.0, 1.0, 1.0, 1.0, 1.0, 1.0, 1.0, 1.0, 1.0, 1.0, 1.0, 1.0, 1.0, 1.0, 1.0, 1.0, 1.0, 1.0, 1.0, 1.0, 1.0, 1.0, 1.0, 1.0, 1.0, 1.0, 1.0, 1.0, 1.0, 1.0, 1.0, 1.0, 1.0, 1.0, 1.0, 1.0, 1.0, 1.0, 1.0, 1.0, 1.0, 1.0, 1.0, 1.0, 1.0, 1.0, 1.0, 1.0, 1.0, 1.0, 1.0, 1.0, 1.0, 1.0, 1.0, 1.0, 1.0, 1.0, 1.0, 1.0, 1.0, 1.0, 1.0, 1.0, 1.0, 1.0, 1.0, 1.0, 1.0, 1.0, 1.0, 1.0, 1.0, 1.0, 1.0, 1.0, 1.0, 1.0, 1.0, 1.0, 1.0, 1.0, 1.0, 1.0, 1.0, 1.0, 1.0, 1.0, 1.0, 1.0, 1.0, 1.0, 1.0, 1.0, 1.0, 1.0, 1.0, 1.0, 1.0, 1.0, 1.0, 1.0, 1.0, 1.0, 1.0, 1.0, 1.0, 1.0, 1.0, 1.0, 1.0, 1.0, 1.0, 1.0, 1.0, 1.0, 1.0, 1.0, 1.0, 1.0, 1.0, 1.0, 1.0, 1.0, 1.0, 1.0, 1.0, 1.0, 1.0, 1.0, 1.0, 1.0, 1.0, 1.0, 1.0, 1.0, 1.0, 1.0, 1.0, 1.0, 1.0, 1.0, 1.0, 1.0, 1.0, 1.0, 1.0, 1.0, 1.0, 1.0, 1.0, 1.0, 1.0, 1.0, 1.0, 1.0, 1.0, 1.0, 1.0, 1.0, 1.0, 1.0, 1.0, 1.0, 1.0, 1.0, 1.0, 1.0, 1.0, 1.0, 1.0, 1.0, 1.0, 1.0, 1.0, 1.0, 1.0, 1.0, 1.0, 1.0, 1.0, 1.0, 1.0, 1.0, 1.0, 1.0, 1.0, 1.0, 1.0, 1.0, 1.0, 1.0, 1.0, 1.0, 1.0, 1.0, 1.0, 1.0, 1.0, 1.0, 1.0, 1.0, 1.0, 1.0, 1.0, 1.0, 1.0, 1.0, 1.0, 1.0, 1.0, 1.0, 1.0, 1.0, 1.0, 1.0, 1.0, 1.0, 1.0, 1.0, 1.0, 1.0, 1.0, 1.0, 1.0, 1.0, 1.0, 1.0, 1.0, 1.0, 1.0, 1.0, 1.0, 1.0, 1.0, 1.0, 1.0, 1.0, 1.0, 1.0, 1.0, 1.0, 1.0, 1.0, 1.0, 1.0, 1.0, 1.0, 1.0, 1.0, 1.0, 1.0, 1.0, 1.0, 1.0, 1.0, 1.0, 1.0, 1.0, 1.0, 1.0, 1.0, 1.0, 1.0, 1.0, 1.0, 1.0, 1.0, 1.0, 1.0, 1.0, 1.0, 1.0, 1.0, 1.0, 1.0, 1.0, 1.0, 1.0, 1.0, 1.0, 1.0, 1.0, 1.0, 1.0, 1.0, 1.0, 1.0, 1.0, 1.0, 1.0, 1.0, 1.0, 1.0, 1.0, 1.0, 1.0, 1.0, 1.0, 1.0, 1.0, 1.0, 1.0, 1.0, 1.0, 1.0, 1.0, 1.0, 1.0, 1.0, 1.0, 1.0, 1.0, 1.0, 1.0, 1.0, 1.0, 1.0, 1.0, 1.0, 1.0, 1.0, 1.0, 1.0, 1.0, 1.0, 1.0, 1.0, 1.0, 1.0, 1.0, 1.0, 1.0, 1.0, 1.0, 1.0, 1.0, 1.0, 1.0, 1.0, 1.0, 1.0, 1.0, 1.0, 1.0, 1.0, 1.0, 1.0, 1.0, 1.0, 1.0, 1.0, 1.0, 1.0, 1.0, 1.0, 1.0, 1.0, 1.0, 1.0, 1.0, 1.0, 1.0, 1.0, 1.0, 1.0, 1.0, 1.0, 1.0, 1.0, 1.0, 1.0, 1.0, 1.0, 1.0, 1.0, 1.0, 1.0, 1.0, 1.0, 1.0, 1.0, 1.0, 1.0, 1.0, 1.0, 1.0, 1.0, 1.0, 1.0, 1.0, 1.0, 1.0, 1.0, 1.0, 1.0, 1.0, 1.0, 1.0, 1.0, 1.0, 1.0, 1.0, 1.0, 1.0, 1.0, 1.0, 1.0, 1.0, 1.0, 1.0, 1.0, 1.0, 1.0, 1.0, 1.0, 1.0, 1.0, 1.0, 1.0, 1.0, 1.0, 1.0, 1.0, 1.0, 1.0, 1.0, 1.0, 1.0, 1.0, 1.0, 1.0, 1.0, 1.0, 1.0, 1.0, 1.0, 1.0, 1.0, 1.0, 1.0, 1.0, 1.0, 1.0, 1.0, 1.0, 1.0, 1.0, 1.0, 1.0, 1.0, 1.0, 1.0, 1.0, 1.0, 1.0, 1.0, 1.0, 1.0, 1.0, 1.0, 1.0, 1.0, 1.0, 1.0, 1.0, 1.0, 1.0, 1.0, 1.0, 1.0, 1.0, 1.0, 1.0, 1.0, 1.0, 1.0, 1.0, 1.0, 1.0, 1.0, 1.0, 1.0, 1.0, 1.0, 1.0, 1.0, 1.0, 1.0, 1.0, 1.0, 1.0, 1.0, 1.0, 1.0, 1.0, 1.0, 1.0, 1.0, 1.0, 1.0, 1.0, 1.0, 1.0, 1.0, 1.0, 1.0, 1.0, 1.0, 1.0, 1.0, 1.0, 1.0, 1.0, 1.0, 1.0, 1.0, 1.0, 1.0, 1.0, 1.0, 1.0, 1.0, 1.0, 1.0, 1.0, 1.0, 1.0, 1.0, 1.0, 1.0, 1.0, 1.0, 1.0, 1.0, 1.0, 1.0, 1.0, 1.0, 1.0, 1.0, 1.0, 1.0, 1.0, 1.0, 1.0, 1.0, 1.0, 1.0, 1.0, 1.0, 1.0, 1.0, 1.0, 1.0, 1.0, 1.0, 1.0, 1.0, 1.0, 1.0, 1.0, 1.0, 1.0, 1.0, 1.0, 1.0, 1.0, 1.0, 1.0, 1.0, 1.0, 1.0, 1.0, 1.0, 1.0, 1.0, 1.0, 1.0, 1.0, 1.0, 1.0, 1.0, 1.0, 1.0, 1.0, 1.0, 1.0, 1.0, 1.0, 1.0, 1.0, 1.0, 1.0, 1.0, 1.0, 1.0, 1.0, 1.0, 1.0, 1.0, 1.0, 1.0, 1.0, 1.0, 1.0, 1.0, 1.0, 1.0, 1.0, 1.0, 1.0, 1.0, 1.0, 1.0, 1.0, 1.0, 1.0, 1.0, 1.0, 1.0, 1.0, 1.0, 1.0, 1.0, 1.0, 1.0, 1.0, 1.0, 1.0, 1.0, 1.0, 1.0, 1.0, 1.0, 1.0, 1.0, 1.0, 1.0, 1.0, 1.0, 1.0, 1.0, 1.0, 1.0, 1.0, 1.0, 1.0, 1.0, 1.0, 1.0, 1.0, 1.0, 1.0, 1.0, 1.0, 1.0, 1.0, 1.0, 1.0, 1.0, 1.0, 1.0, 1.0, 1.0, 1.0, 1.0, 1.0, 1.0, 1.0, 1.0, 1.0, 1.0, 1.0, 1.0, 1.0, 1.0, 1.0, 1.0, 1.0, 1.0, 1.0, 1.0, 1.0, 1.0, 1.0, 1.0, 1.0, 1.0, 1.0, 1.0, 1.0, 1.0, 1.0, 1.0, 1.0, 1.0, 1.0, 1.0, 1.0, 1.0, 1.0, 1.0, 1.0, 1.0, 1.0, 1.0, 1.0, 1.0, 1.0, 1.0, 1.0, 1.0, 1.0, 1.0, 1.0, 1.0, 1.0, 1.0, 1.0, 1.0, 1.0, 1.0, 1.0, 1.0, 1.0, 1.0, 1.0, 1.0, 1.0, 1.0, 1.0, 1.0, 1.0, 1.0, 1.0, 1.0, 1.0, 1.0, 1.0, 1.0, 1.0, 1.0, 1.0, 1.0, 1.0, 1.0, 1.0, 1.0, 1.0, 1.0, 1.0, 1.0, 1.0, 1.0, 1.0, 1.0, 1.0, 1.0, 1.0, 1.0, 1.0, 1.0, 1.0, 1.0, 1.0, 1.0, 1.0, 1.0, 1.0, 1.0, 1.0, 1.0, 1.0, 1.0, 1.0, 1.0, 1.0, 1.0, 1.0, 1.0, 1.0, 1.0, 1.0, 1.0, 1.0, 1.0, 1.0, 1.0, 1.0, 1.0, 1.0, 1.0, 1.0, 1.0, 1.0, 1.0, 1.0, 1.0, 1.0, 1.0, 1.0, 1.0, 1.0, 1.0, 1.0, 1.0, 1.0, 1.0, 1.0, 1.0, 1.0, 1.0, 1.0, 1.0, 1.0, 1.0, 1.0, 1.0, 1.0, 1.0, 1.0, 1.0, 1.0, 1.0, 1.0, 1.0, 1.0, 1.0, 1.0, 1.0, 1.0, 1.0, 1.0, 1.0, 1.0, 1.0, 1.0, 1.0, 1.0, 1.0, 1.0, 1.0, 1.0, 1.0, 1.0, 1.0, 1.0, 1.0, 1.0, 1.0, 1.0, 1.0, 1.0, 1.0, 1.0, 1.0, 1.0, 1.0, 1.0, 1.0, 1.0, 1.0, 1.0, 1.0, 1.0, 1.0, 1.0, 1.0, 1.0, 1.0, 1.0, 1.0, 1.0, 1.0, 1.0, 1.0, 1.0, 1.0, 1.0, 1.0, 1.0, 1.0, 1.0, 1.0, 1.0, 1.0, 1.0, 1.0, 1.0, 1.0, 1.0, 1.0, 1.0, 1.0, 1.0, 1.0, 1.0, 1.0, 1.0, 1.0, 1.0, 1.0, 1.0, 1.0, 1.0, 1.0, 1.0, 1.0, 1.0, 1.0, 1.0, 1.0, 1.0, 1.0, 1.0, 1.0, 1.0, 1.0, 1.0, 1.0, 1.0, 1.0, 1.0, 1.0, 1.0, 1.0, 1.0, 1.0, 1.0, 1.0, 1.0, 1.0, 1.0, 1.0, 1.0, 1.0, 1.0, 1.0, 1.0, 1.0, 1.0, 1.0, 1.0, 1.0, 1.0, 1.0, 1.0, 1.0, 1.0, 1.0, 1.0, 1.0, 1.0, 1.0, 1.0, 1.0, 1.0, 1.0, 1.0, 1.0, 1.0, 1.0, 1.0, 1.0, 1.0, 1.0, 1.0, 1.0, 1.0, 1.0, 1.0, 1.0, 1.0, 1.0, 1.0, 1.0, 1.0, 1.0, 1.0, 1.0, 1.0, 1.0, 1.0, 1.0, 1.0, 1.0, 1.0, 1.0, 1.0, 1.0, 1.0, 1.0, 1.0, 1.0, 1.0, 1.0, 1.0, 1.0, 1.0, 1.0, 1.0, 1.0, 1.0, 1.0, 1.0, 1.0, 1.0, 1.0, 1.0, 1.0, 1.0, 1.0, 1.0, 1.0, 1.0, 1.0, 1.0, 1.0, 1.0, 1.0, 1.0, 1.0, 1.0, 1.0, 1.0, 1.0, 1.0, 1.0, 1.0, 1.0, 1.0, 1.0, 1.0, 1.0, 1.0, 1.0, 1.0, 1.0, 1.0, 1.0, 1.0, 1.0, 1.0, 1.0, 1.0, 1.0, 1.0, 1.0, 1.0, 1.0, 1.0, 1.0, 1.0, 1.0, 1.0, 1.0, 1.0, 1.0, 1.0, 1.0, 1.0, 1.0, 1.0, 1.0, 1.0, 1.0, 1.0, 1.0, 1.0, 1.0, 1.0, 1.0, 1.0, 1.0, 1.0, 1.0, 1.0, 1.0, 1.0, 1.0, 1.0, 1.0, 1.0, 1.0, 1.0, 1.0, 1.0, 1.0, 1.0, 1.0, 1.0, 1.0, 1.0, 1.0, 1.0, 1.0, 1.0, 1.0, 1.0, 1.0, 1.0, 1.0, 1.0, 1.0, 1.0, 1.0, 1.0, 1.0, 1.0, 1.0, 1.0, 1.0, 1.0, 1.0, 1.0, 1.0, 1.0, 1.0, 1.0, 1.0, 1.0, 1.0, 1.0, 1.0, 1.0, 1.0, 1.0, 1.0, 1.0, 1.0, 1.0, 1.0, 1.0, 1.0, 1.0, 1.0, 1.0, 1.0, 1.0, 1.0, 1.0, 1.0, 1.0, 1.0, 1.0, 1.0, 1.0, 1.0, 1.0, 1.0, 1.0, 1.0, 1.0, 1.0, 1.0, 1.0, 1.0, 1.0, 1.0, 1.0, 1.0, 1.0, 1.0, 1.0, 1.0, 1.0, 1.0, 1.0, 1.0, 1.0, 1.0, 1.0, 1.0, 1.0, 1.0, 1.0, 1.0, 1.0, 1.0, 1.0, 1.0, 1.0, 1.0, 1.0, 1.0, 1.0, 1.0, 1.0, 1.0, 1.0, 1.0, 1.0, 1.0, 1.0, 1.0, 1.0, 1.0, 1.0, 1.0, 1.0, 1.0, 1.0, 1.0, 1.0, 1.0, 1.0, 1.0, 1.0, 1.0, 1.0, 1.0, 1.0, 1.0, 1.0, 1.0, 1.0, 1.0, 1.0, 1.0, 1.0, 1.0, 1.0, 1.0, 1.0, 1.0, 1.0, 1.0, 1.0, 1.0, 1.0, 1.0, 1.0, 1.0, 1.0, 1.0, 1.0, 1.0, 1.0, 1.0, 1.0, 1.0, 1.0, 1.0, 1.0, 1.0, 1.0, 1.0, 1.0, 1.0, 1.0, 1.0, 1.0, 1.0, 1.0, 1.0, 1.0, 1.0, 1.0, 1.0, 1.0, 1.0, 1.0, 1.0, 1.0, 1.0, 1.0, 1.0, 1.0, 1.0, 1.0, 1.0, 1.0, 1.0, 1.0, 1.0, 1.0, 1.0, 1.0, 1.0, 1.0, 1.0, 1.0, 1.0, 1.0, 1.0, 1.0, 1.0, 1.0, 1.0, 1.0, 1.0, 1.0, 1.0, 1.0, 1.0, 1.0, 1.0, 1.0, 1.0, 1.0, 1.0, 1.0, 1.0, 1.0, 1.0, 1.0, 1.0, 1.0, 1.0, 1.0, 1.0, 1.0, 1.0, 1.0, 1.0, 1.0, 1.0, 1.0, 1.0, 1.0, 1.0, 1.0, 1.0, 1.0, 1.0, 1.0, 1.0, 1.0, 1.0, 1.0, 1.0, 1.0, 1.0, 1.0, 1.0, 1.0, 1.0, 1.0, 1.0, 1.0, 1.0, 1.0, 1.0, 1.0, 1.0, 1.0, 1.0, 1.0, 1.0, 1.0, 1.0, 1.0, 1.0, 1.0, 1.0, 1.0, 1.0, 1.0, 1.0, 1.0, 1.0, 1.0, 1.0, 1.0, 1.0, 1.0, 1.0, 1.0, 1.0, 1.0, 1.0, 1.0, 1.0, 1.0, 1.0, 1.0, 1.0, 1.0, 1.0, 1.0, 1.0, 1.0, 1.0, 1.0, 1.0, 1.0, 1.0, 1.0, 1.0, 1.0, 1.0, 1.0, 1.0, 1.0, 1.0, 1.0, 1.0, 1.0, 1.0, 1.0, 1.0, 1.0, 1.0, 1.0, 1.0, 1.0, 1.0, 1.0, 1.0, 1.0, 1.0, 1.0, 1.0, 1.0, 1.0, 1.0, 1.0, 1.0, 1.0, 1.0, 1.0, 1.0, 1.0, 1.0, 1.0, 1.0, 1.0, 1.0, 1.0, 1.0, 1.0, 1.0, 1.0, 1.0, 1.0, 1.0, 1.0, 1.0, 1.0, 1.0, 1.0, 1.0, 1.0, 1.0, 1.0, 1.0, 1.0, 1.0, 1.0, 1.0, 1.0, 1.0, 1.0, 1.0, 1.0, 1.0, 1.0, 1.0, 1.0, 1.0, 1.0, 1.0, 1.0, 1.0, 1.0, 1.0, 1.0, 1.0, 1.0, 1.0, 1.0, 1.0, 1.0, 1.0, 1.0, 1.0, 1.0, 1.0, 1.0, 1.0, 1.0, 1.0, 1.0, 1.0, 1.0, 1.0, 1.0, 1.0, 1.0, 1.0, 1.0, 1.0, 1.0, 1.0, 1.0, 1.0, 1.0, 1.0, 1.0, 1.0, 1.0, 1.0, 1.0, 1.0, 1.0, 1.0, 1.0, 1.0, 1.0, 1.0, 1.0, 1.0, 1.0, 1.0, 1.0, 1.0, 1.0, 1.0, 1.0, 1.0, 1.0, 1.0, 1.0, 1.0, 1.0, 1.0, 1.0, 1.0, 1.0, 1.0, 1.0, 1.0, 1.0, 1.0, 1.0, 1.0, 1.0, 1.0, 1.0, 1.0, 1.0, 1.0, 1.0, 1.0, 1.0, 1.0, 1.0, 1.0, 1.0, 1.0, 1.0, 1.0, 1.0, 1.0, 1.0, 1.0, 1.0, 1.0, 1.0, 1.0, 1.0, 1.0, 1.0, 1.0, 1.0, 1.0, 1.0, 1.0, 1.0, 1.0, 1.0, 1.0, 1.0, 1.0, 1.0, 1.0, 1.0, 1.0, 1.0, 1.0, 1.0, 1.0, 1.0, 1.0, 1.0, 1.0, 1.0, 1.0, 1.0, 1.0, 1.0, 1.0, 1.0, 1.0, 1.0, 1.0, 1.0, 1.0, 1.0, 1.0, 1.0, 1.0, 1.0, 1.0, 1.0, 1.0, 1.0, 1.0, 1.0, 1.0, 1.0, 1.0, 1.0, 1.0, 1.0, 1.0, 1.0, 1.0, 1.0, 1.0, 1.0, 1.0, 1.0, 1.0, 1.0, 1.0, 1.0, 1.0, 1.0, 1.0, 1.0, 1.0, 1.0, 1.0, 1.0, 1.0, 1.0, 1.0, 1.0, 1.0, 1.0, 1.0, 1.0, 1.0, 1.0, 1.0, 1.0, 1.0, 1.0, 1.0, 1.0, 1.0, 1.0, 1.0, 1.0, 1.0, 1.0, 1.0, 1.0, 1.0, 1.0, 1.0, 1.0, 1.0, 1.0, 1.0, 1.0, 1.0, 1.0, 1.0, 1.0, 1.0, 1.0, 1.0, 1.0, 1.0, 1.0, 1.0, 1.0, 1.0, 1.0, 1.0, 1.0, 1.0, 1.0, 1.0, 1.0, 1.0, 1.0, 1.0, 1.0, 1.0, 1.0, 1.0, 1.0, 1.0, 1.0, 1.0, 1.0, 1.0, 1.0, 1.0, 1.0, 1.0, 1.0, 1.0, 1.0, 1.0, 1.0, 1.0, 1.0, 1.0, 1.0, 1.0, 1.0, 1.0, 1.0, 1.0, 1.0, 1.0, 1.0, 1.0, 1.0, 1.0, 1.0, 1.0, 1.0, 1.0, 1.0, 1.0, 1.0, 1.0, 1.0, 1.0, 1.0, 1.0, 1.0, 1.0, 1.0, 1.0, 1.0, 1.0, 1.0, 1.0, 1.0, 1.0, 1.0, 1.0, 1.0, 1.0, 1.0, 1.0, 1.0, 1.0, 1.0, 1.0, 1.0, 1.0, 1.0, 1.0, 1.0, 1.0, 1.0, 1.0, 1.0, 1.0, 1.0, 1.0, 1.0, 1.0, 1.0, 1.0, 1.0, 1.0, 1.0, 1.0, 1.0, 1.0, 1.0, 1.0, 1.0, 1.0, 1.0, 1.0, 1.0, 1.0, 1.0, 1.0, 1.0, 1.0, 1.0, 1.0, 1.0, 1.0, 1.0, 1.0, 1.0, 1.0, 1.0, 1.0, 1.0, 1.0, 1.0, 1.0, 1.0, 1.0, 1.0, 1.0, 1.0, 1.0, 1.0, 1.0, 1.0, 1.0, 1.0, 1.0, 1.0, 1.0, 1.0, 1.0, 1.0, 1.0, 1.0, 1.0, 1.0, 1.0, 1.0, 1.0, 1.0, 1.0, 1.0, 1.0, 1.0, 1.0, 1.0, 1.0, 1.0, 1.0, 1.0, 1.0, 1.0, 1.0, 1.0, 1.0, 1.0, 1.0, 1.0, 1.0, 1.0, 1.0, 1.0, 1.0, 1.0, 1.0, 1.0, 1.0, 1.0, 1.0, 1.0, 1.0, 1.0, 1.0, 1.0, 1.0, 1.0, 1.0, 1.0, 1.0, 1.0, 1.0, 1.0, 1.0, 1.0, 1.0, 1.0, 1.0, 1.0, 1.0, 1.0, 1.0, 1.0, 1.0, 1.0, 1.0, 1.0, 1.0, 1.0, 1.0, 1.0, 1.0, 1.0, 1.0, 1.0, 1.0, 1.0, 1.0, 1.0, 1.0, 1.0, 1.0, 1.0, 1.0, 1.0, 1.0, 1.0, 1.0, 1.0, 1.0, 1.0, 1.0, 1.0, 1.0, 1.0, 1.0, 1.0, 1.0, 1.0, 1.0, 1.0, 1.0, 1.0, 1.0, 1.0, 1.0, 1.0, 1.0, 1.0, 1.0, 1.0, 1.0, 1.0, 1.0, 1.0, 1.0, 1.0, 1.0, 1.0, 1.0, 1.0, 1.0, 1.0, 1.0, 1.0, 1.0, 1.0, 1.0, 1.0, 1.0, 1.0, 1.0, 1.0, 1.0, 1.0, 1.0, 1.0, 1.0, 1.0, 1.0, 1.0, 1.0, 1.0, 1.0, 1.0, 1.0, 1.0, 1.0, 1.0, 1.0, 1.0, 1.0, 1.0, 1.0, 1.0, 1.0, 1.0, 1.0, 1.0, 1.0, 1.0, 1.0, 1.0, 1.0, 1.0, 1.0, 1.0, 1.0, 1.0, 1.0, 1.0, 1.0, 1.0, 1.0, 1.0, 1.0, 1.0, 1.0, 1.0, 1.0, 1.0, 1.0, 1.0, 1.0, 1.0, 1.0, 1.0, 1.0, 1.0, 1.0, 1.0, 1.0, 1.0, 1.0, 1.0, 1.0, 1.0, 1.0, 1.0, 1.0, 1.0, 1.0, 1.0, 1.0, 1.0, 1.0, 1.0, 1.0, 1.0, 1.0, 1.0, 1.0, 1.0, 1.0, 1.0, 1.0, 1.0, 1.0, 1.0, 1.0, 1.0, 1.0, 1.0, 1.0, 1.0, 1.0, 1.0, 1.0, 1.0, 1.0, 1.0, 1.0, 1.0, 1.0, 1.0, 1.0, 1.0, 1.0, 1.0, 1.0, 1.0, 1.0, 1.0, 1.0, 1.0, 1.0, 1.0, 1.0, 1.0, 1.0, 1.0, 1.0, 1.0, 1.0, 1.0, 1.0, 1.0, 1.0, 1.0, 1.0, 1.0, 1.0, 1.0, 1.0, 1.0, 1.0, 1.0, 1.0, 1.0, 1.0, 1.0, 1.0, 1.0, 1.0, 1.0, 1.0, 1.0, 1.0, 1.0, 1.0, 1.0, 1.0, 1.0, 1.0, 1.0, 1.0, 1.0, 1.0, 1.0, 1.0, 1.0, 1.0, 1.0, 1.0, 1.0, 1.0, 1.0, 1.0, 1.0, 1.0, 1.0, 1.0, 1.0, 1.0, 1.0, 1.0, 1.0, 1.0, 1.0, 1.0, 1.0, 1.0, 1.0, 1.0, 1.0, 1.0, 1.0, 1.0, 1.0, 1.0, 1.0, 1.0, 1.0, 1.0, 1.0, 1.0, 1.0, 1.0, 1.0, 1.0, 1.0, 1.0, 1.0, 1.0, 1.0, 1.0, 1.0, 1.0, 1.0, 1.0, 1.0, 1.0, 1.0, 1.0, 1.0, 1.0, 1.0, 1.0, 1.0, 1.0, 1.0, 1.0, 1.0, 1.0, 1.0, 1.0, 1.0, 1.0, 1.0, 1.0, 1.0, 1.0, 1.0, 1.0, 1.0, 1.0, 1.0, 1.0, 1.0, 1.0, 1.0, 1.0, 1.0, 1.0, 1.0, 1.0, 1.0, 1.0, 1.0, 1.0, 1.0, 1.0, 1.0, 1.0, 1.0, 1.0, 1.0, 1.0, 1.0, 1.0, 1.0, 1.0, 1.0, 1.0, 1.0, 1.0, 1.0, 1.0, 1.0, 1.0, 1.0, 1.0, 1.0, 1.0, 1.0, 1.0, 1.0, 1.0, 1.0, 1.0, 1.0, 1.0, 1.0, 1.0, 1.0, 1.0, 1.0, 1.0, 1.0, 1.0, 1.0, 1.0, 1.0, 1.0, 1.0, 1.0, 1.0, 1.0, 1.0, 1.0, 1.0, 1.0, 1.0, 1.0, 1.0, 1.0, 1.0, 1.0, 1.0, 1.0, 1.0, 1.0, 1.0, 1.0, 1.0, 1.0, 1.0, 1.0, 1.0, 1.0, 1.0, 1.0, 1.0, 1.0, 1.0, 1.0, 1.0, 1.0, 1.0, 1.0, 1.0, 1.0, 1.0, 1.0, 1.0, 1.0, 1.0, 1.0, 1.0, 1.0, 1.0, 1.0, 1.0, 1.0, 1.0, 1.0, 1.0, 1.0, 1.0, 1.0, 1.0, 1.0, 1.0, 1.0, 1.0, 1.0, 1.0, 1.0, 1.0, 1.0, 1.0, 1.0, 1.0, 1.0, 1.0, 1.0, 1.0, 1.0, 1.0, 1.0, 1.0, 1.0, 1.0, 1.0, 1.0, 1.0, 1.0, 1.0, 1.0, 1.0, 1.0, 1.0, 1.0, 1.0, 1.0, 1.0, 1.0, 1.0, 1.0, 1.0, 1.0, 1.0, 1.0, 1.0, 1.0, 1.0, 1.0, 1.0, 1.0, 1.0, 1.0, 1.0, 1.0, 1.0, 1.0, 1.0, 1.0, 1.0, 1.0, 1.0, 1.0, 1.0, 1.0, 1.0, 1.0, 1.0, 1.0, 1.0, 1.0, 1.0, 1.0, 1.0, 1.0, 1.0, 1.0, 1.0, 1.0, 1.0, 1.0, 1.0, 1.0, 1.0, 1.0, 1.0, 1.0, 1.0, 1.0, 1.0, 1.0, 1.0, 1.0, 1.0, 1.0, 1.0, 1.0, 1.0, 1.0, 1.0, 1.0, 1.0, 1.0, 1.0, 1.0, 1.0, 1.0, 1.0, 1.0, 1.0, 1.0, 1.0, 1.0, 1.0, 1.0, 1.0, 1.0, 1.0, 1.0, 1.0, 1.0, 1.0, 1.0, 1.0, 1.0, 1.0, 1.0, 1.0, 1.0, 1.0, 1.0, 1.0, 1.0, 1.0, 1.0, 1.0, 1.0, 1.0, 1.0, 1.0, 1.0, 1.0, 1.0, 1.0, 1.0, 1.0, 1.0, 1.0, 1.0, 1.0, 1.0, 1.0, 1.0, 1.0, 1.0, 1.0, 1.0, 1.0, 1.0, 1.0, 1.0, 1.0, 1.0, 1.0, 1.0, 1.0, 1.0, 1.0, 1.0, 1.0, 1.0, 1.0, 1.0, 1.0, 1.0, 1.0, 1.0, 1.0, 1.0, 1.0, 1.0, 1.0, 1.0, 1.0, 1.0, 1.0, 1.0, 1.0, 1.0, 1.0, 1.0, 1.0, 1.0, 1.0, 1.0, 1.0, 1.0, 1.0, 1.0, 1.0, 1.0, 1.0, 1.0, 1.0, 1.0, 1.0, 1.0, 1.0, 1.0, 1.0, 1.0, 1.0, 1.0, 1.0, 1.0, 1.0, 1.0, 1.0, 1.0, 1.0, 1.0, 1.0, 1.0, 1.0, 1.0, 1.0, 1.0, 1.0, 1.0, 1.0, 1.0, 1.0, 1.0, 1.0, 1.0, 1.0, 1.0, 1.0, 1.0, 1.0, 1.0, 1.0, 1.0, 1.0, 1.0, 1.0, 1.0, 1.0, 1.0, 1.0, 1.0, 1.0, 1.0, 1.0, 1.0, 1.0, 1.0, 1.0, 1.0, 1.0, 1.0, 1.0, 1.0, 1.0, 1.0, 1.0, 1.0, 1.0, 1.0, 1.0, 1.0, 1.0, 1.0, 1.0, 1.0, 1.0, 1.0, 1.0, 1.0, 1.0, 1.0, 1.0, 1.0, 1.0, 1.0, 1.0, 1.0, 1.0, 1.0, 1.0, 1.0, 1.0, 1.0, 1.0, 1.0, 1.0, 1.0, 1.0, 1.0, 1.0, 1.0, 1.0, 1.0, 1.0, 1.0, 1.0, 1.0, 1.0, 1.0, 1.0, 1.0, 1.0, 1.0, 1.0, 1.0, 1.0, 1.0, 1.0, 1.0, 1.0, 1.0, 1.0, 1.0, 1.0, 1.0, 1.0, 1.0, 1.0, 1.0, 1.0, 1.0, 1.0, 1.0, 1.0, 1.0, 1.0, 1.0, 1.0, 1.0, 1.0, 1.0, 1.0, 1.0, 1.0, 1.0, 1.0, 1.0, 1.0, 1.0, 1.0, 1.0, 1.0, 1.0, 1.0, 1.0, 1.0, 1.0, 1.0, 1.0, 1.0, 1.0, 1.0, 1.0, 1.0, 1.0, 1.0, 1.0, 1.0, 1.0, 1.0, 1.0, 1.0, 1.0, 1.0, 1.0, 1.0, 1.0, 1.0, 1.0, 1.0, 1.0, 1.0, 1.0, 1.0, 1.0, 1.0, 1.0, 1.0, 1.0, 1.0, 1.0, 1.0, 1.0, 1.0, 1.0, 1.0, 1.0, 1.0, 1.0, 1.0, 1.0, 1.0, 1.0, 1.0, 1.0, 1.0, 1.0, 1.0, 1.0, 1.0, 1.0, 1.0, 1.0, 1.0, 1.0, 1.0, 1.0, 1.0, 1.0, 1.0, 1.0, 1.0, 1.0, 1.0, 1.0, 1.0, 1.0, 1.0, 1.0, 1.0, 1.0, 1.0, 1.0, 1.0, 1.0, 1.0, 1.0, 1.0, 1.0, 1.0, 1.0, 1.0, 1.0, 1.0, 1.0, 1.0, 1.0, 1.0, 1.0, 1.0, 1.0, 1.0, 1.0, 1.0, 1.0, 1.0, 1.0, 1.0, 1.0, 1.0, 1.0, 1.0, 1.0, 1.0, 1.0, 1.0, 1.0, 1.0, 1.0, 1.0, 1.0, 1.0, 1.0, 1.0, 1.0, 1.0, 1.0, 1.0, 1.0, 1.0, 1.0, 1.0, 1.0, 1.0, 1.0, 1.0, 1.0, 1.0, 1.0, 1.0, 1.0, 1.0, 1.0, 1.0, 1.0, 1.0, 1.0, 1.0, 1.0, 1.0, 1.0, 1.0, 1.0, 1.0, 1.0, 1.0, 1.0, 1.0, 1.0, 1.0, 1.0, 1.0, 1.0, 1.0, 1.0, 1.0, 1.0, 1.0, 1.0, 1.0, 1.0, 1.0, 1.0, 1.0, 1.0, 1.0, 1.0, 1.0, 1.0, 1.0, 1.0, 1.0, 1.0, 1.0, 1.0, 1.0, 1.0, 1.0, 1.0, 1.0, 1.0, 1.0, 1.0, 1.0, 1.0, 1.0, 1.0, 1.0, 1.0, 1.0, 1.0, 1.0, 1.0, 1.0, 1.0, 1.0, 1.0, 1.0, 1.0, 1.0, 1.0, 1.0, 1.0, 1.0, 1.0, 1.0, 1.0, 1.0, 1.0, 1.0, 1.0, 1.0, 1.0, 1.0, 1.0, 1.0, 1.0, 1.0, 1.0, 1.0, 1.0, 1.0, 1.0, 1.0, 1.0, 1.0, 1.0, 1.0, 1.0, 1.0, 1.0, 1.0, 1.0, 1.0, 1.0, 1.0, 1.0, 1.0, 1.0, 1.0, 1.0, 1.0, 1.0, 1.0, 1.0, 1.0, 1.0, 1.0, 1.0, 1.0, 1.0, 1.0, 1.0, 1.0, 1.0, 1.0, 1.0, 1.0, 1.0, 1.0, 1.0, 1.0, 1.0, 1.0, 1.0, 1.0, 1.0, 1.0, 1.0, 1.0, 1.0, 1.0, 1.0, 1.0, 1.0, 1.0, 1.0, 1.0, 1.0, 1.0, 1.0, 1.0, 1.0, 1.0, 1.0, 1.0, 1.0, 1.0, 1.0, 1.0, 1.0, 1.0, 1.0, 1.0, 1.0, 1.0, 1.0, 1.0, 1.0, 1.0, 1.0, 1.0, 1.0, 1.0, 1.0, 1.0, 1.0, 1.0, 1.0, 1.0, 1.0, 1.0, 1.0, 1.0, 1.0, 1.0, 1.0, 1.0, 1.0, 1.0, 1.0, 1.0, 1.0, 1.0, 1.0, 1.0, 1.0, 1.0, 1.0, 1.0, 1.0, 1.0, 1.0, 1.0, 1.0, 1.0, 1.0, 1.0, 1.0, 1.0, 1.0, 1.0, 1.0, 1.0, 1.0, 1.0, 1.0, 1.0, 1.0, 1.0, 1.0, 1.0, 1.0, 1.0, 1.0, 1.0, 1.0, 1.0, 1.0, 1.0, 1.0, 1.0, 1.0, 1.0, 1.0, 1.0, 1.0, 1.0, 1.0, 1.0, 1.0, 1.0, 1.0, 1.0, 1.0, 1.0, 1.0, 1.0, 1.0, 1.0, 1.0, 1.0, 1.0, 1.0, 1.0, 1.0, 1.0, 1.0, 1.0, 1.0, 1.0, 1.0, 1.0, 1.0, 1.0, 1.0, 1.0, 1.0, 1.0, 1.0, 1.0, 1.0, 1.0, 1.0, 1.0, 1.0, 1.0, 1.0, 1.0, 1.0, 1.0, 1.0, 1.0, 1.0, 1.0, 1.0, 1.0, 1.0, 1.0, 1.0, 1.0, 1.0, 1.0, 1.0, 1.0, 1.0, 1.0, 1.0, 1.0, 1.0, 1.0, 1.0, 1.0, 1.0, 1.0, 1.0, 1.0, 1.0, 1.0, 1.0, 1.0, 1.0, 1.0, 1.0, 1.0, 1.0, 1.0, 1.0, 1.0, 1.0, 1.0, 1.0, 1.0, 1.0, 1.0, 1.0, 1.0, 1.0, 1.0, 1.0, 1.0, 1.0, 1.0, 1.0, 1.0, 1.0, 1.0, 1.0, 1.0, 1.0, 1.0, 1.0, 1.0, 1.0, 1.0, 1.0, 1.0, 1.0, 1.0, 1.0, 1.0, 1.0, 1.0, 1.0, 1.0, 1.0, 1.0, 1.0, 1.0, 1.0, 1.0, 1.0, 1.0, 1.0, 1.0, 1.0, 1.0, 1.0, 1.0, 1.0, 1.0, 1.0, 1.0, 1.0, 1.0, 1.0, 1.0, 1.0, 1.0, 1.0, 1.0, 1.0, 1.0, 1.0, 1.0, 1.0, 1.0, 1.0, 1.0, 1.0, 1.0, 1.0, 1.0, 1.0, 1.0, 1.0, 1.0, 1.0, 1.0, 1.0, 1.0, 1.0, 1.0, 1.0, 1.0, 1.0, 1.0, 1.0, 1.0, 1.0, 1.0, 1.0, 1.0, 1.0, 1.0, 1.0, 1.0, 1.0, 1.0, 1.0, 1.0, 1.0, 1.0, 1.0, 1.0, 1.0, 1.0, 1.0, 1.0, 1.0, 1.0, 1.0, 1.0, 1.0, 1.0, 1.0, 1.0, 1.0, 1.0, 1.0, 1.0, 1.0, 1.0, 1.0, 1.0, 1.0, 1.0, 1.0, 1.0, 1.0, 1.0, 1.0, 1.0, 1.0, 1.0, 1.0, 1.0, 1.0, 1.0, 1.0, 1.0, 1.0, 1.0, 1.0, 1.0, 1.0, 1.0, 1.0, 1.0, 1.0, 1.0, 1.0, 1.0, 1.0, 1.0, 1.0, 1.0, 1.0, 1.0, 1.0, 1.0, 1.0, 1.0, 1.0, 1.0, 1.0, 1.0, 1.0, 1.0, 1.0, 1.0, 1.0, 1.0, 1.0, 1.0, 1.0, 1.0, 1.0, 1.0, 1.0, 1.0, 1.0, 1.0, 1.0, 1.0, 1.0, 1.0, 1.0, 1.0, 1.0, 1.0, 1.0, 1.0, 1.0, 1.0, 1.0, 1.0, 1.0, 1.0, 1.0, 1.0, 1.0, 1.0, 1.0, 1.0, 1.0, 1.0, 1.0, 1.0, 1.0, 1.0, 1.0, 1.0, 1.0, 1.0, 1.0, 1.0, 1.0, 1.0, 1.0, 1.0, 1.0, 1.0, 1.0, 1.0, 1.0, 1.0, 1.0, 1.0, 1.0, 1.0, 1.0, 1.0, 1.0, 1.0, 1.0, 1.0, 1.0, 1.0, 1.0, 1.0, 1.0, 1.0, 1.0, 1.0, 1.0, 1.0, 1.0, 1.0, 1.0, 1.0, 1.0, 1.0, 1.0, 1.0, 1.0, 1.0, 1.0, 1.0, 1.0, 1.0, 1.0, 1.0, 1.0, 1.0, 1.0, 1.0, 1.0, 1.0, 1.0, 1.0, 1.0, 1.0, 1.0, 1.0, 1.0, 1.0, 1.0, 1.0, 1.0, 1.0, 1.0, 1.0, 1.0, 1.0, 1.0, 1.0, 1.0, 1.0, 1.0, 1.0, 1.0, 1.0, 1.0, 1.0, 1.0, 1.0, 1.0, 1.0, 1.0, 1.0, 1.0, 1.0, 1.0, 1.0, 1.0, 1.0, 1.0, 1.0, 1.0, 1.0, 1.0, 1.0, 1.0, 1.0, 1.0, 1.0, 1.0, 1.0, 1.0, 1.0, 1.0, 1.0, 1.0, 1.0, 1.0, 1.0, 1.0, 1.0, 1.0, 1.0, 1.0, 1.0, 1.0, 1.0, 1.0, 1.0, 1.0, 1.0, 1.0, 1.0, 1.0, 1.0, 1.0, 1.0, 1.0, 1.0, 1.0, 1.0, 1.0, 1.0, 1.0, 1.0, 1.0, 1.0, 1.0, 1.0, 1.0, 1.0, 1.0, 1.0, 1.0, 1.0, 1.0, 1.0, 1.0, 1.0, 1.0, 1.0, 1.0, 1.0, 1.0, 1.0, 1.0, 1.0, 1.0, 1.0, 1.0, 1.0, 1.0, 1.0, 1.0, 1.0, 1.0, 1.0, 1.0, 1.0, 1.0, 1.0, 1.0, 1.0, 1.0, 1.0, 1.0, 1.0, 1.0, 1.0, 1.0, 1.0, 1.0, 1.0, 1.0, 1.0, 1.0, 1.0, 1.0, 1.0, 1.0, 1.0, 1.0, 1.0, 1.0, 1.0, 1.0, 1.0, 1.0, 1.0, 1.0, 1.0, 1.0, 1.0, 1.0, 1.0, 1.0, 1.0, 1.0, 1.0, 1.0, 1.0, 1.0, 1.0, 1.0, 1.0, 1.0, 1.0, 1.0, 1.0, 1.0, 1.0, 1.0, 1.0, 1.0, 1.0, 1.0, 1.0, 1.0, 1.0, 1.0, 1.0, 1.0, 1.0, 1.0, 1.0, 1.0, 1.0, 1.0, 1.0, 1.0, 1.0, 1.0, 1.0, 1.0, 1.0, 1.0, 1.0, 1.0, 1.0, 1.0, 1.0, 1.0, 1.0, 1.0, 1.0, 1.0, 1.0, 1.0, 1.0, 1.0, 1.0, 1.0, 1.0, 1.0, 1.0, 1.0, 1.0, 1.0, 1.0, 1.0, 1.0, 1.0, 1.0, 1.0, 1.0, 1.0, 1.0, 1.0, 1.0, 1.0, 1.0, 1.0, 1.0, 1.0, 1.0, 1.0, 1.0, 1.0, 1.0, 1.0, 1.0, 1.0, 1.0, 1.0, 1.0, 1.0, 1.0, 1.0, 1.0, 1.0, 1.0, 1.0, 1.0, 1.0, 1.0, 1.0, 1.0, 1.0, 1.0, 1.0, 1.0, 1.0, 1.0, 1.0, 1.0, 1.0, 1.0, 1.0, 1.0, 1.0, 1.0, 1.0, 1.0, 1.0, 1.0, 1.0, 1.0, 1.0, 1.0, 1.0, 1.0, 1.0, 1.0, 1.0, 1.0, 1.0, 1.0, 1.0, 1.0, 1.0, 1.0, 1.0, 1.0, 1.0, 1.0, 1.0, 1.0, 1.0, 1.0, 1.0, 1.0, 1.0, 1.0, 1.0, 1.0, 1.0, 1.0, 1.0, 1.0, 1.0, 1.0, 1.0, 1.0, 1.0, 1.0, 1.0, 1.0, 1.0, 1.0, 1.0, 1.0, 1.0, 1.0, 1.0, 1.0, 1.0, 1.0, 1.0, 1.0, 1.0, 1.0, 1.0, 1.0, 1.0, 1.0, 1.0, 1.0, 1.0, 1.0, 1.0, 1.0, 1.0, 1.0, 1.0, 1.0, 1.0, 1.0, 1.0, 1.0, 1.0, 1.0, 1.0, 1.0, 1.0, 1.0, 1.0, 1.0, 1.0, 1.0, 1.0, 1.0, 1.0, 1.0, 1.0, 1.0, 1.0, 1.0, 1.0, 1.0, 1.0, 1.0, 1.0, 1.0, 1.0, 1.0, 1.0, 1.0, 1.0, 1.0, 1.0, 1.0, 1.0, 1.0, 1.0, 1.0, 1.0, 1.0, 1.0, 1.0, 1.0, 1.0, 1.0, 1.0, 1.0, 1.0, 1.0, 1.0, 1.0, 1.0, 1.0, 1.0, 1.0, 1.0, 1.0, 1.0, 1.0, 1.0, 1.0, 1.0, 1.0, 1.0, 1.0, 1.0, 1.0, 1.0, 1.0, 1.0, 1.0, 1.0, 1.0, 1.0, 1.0, 1.0, 1.0, 1.0, 1.0, 1.0, 1.0, 1.0, 1.0, 1.0, 1.0, 1.0, 1.0, 1.0, 1.0, 1.0, 1.0, 1.0, 1.0, 1.0, 1.0, 1.0, 1.0, 1.0, 1.0, 1.0, 1.0, 1.0, 1.0, 1.0, 1.0, 1.0, 1.0, 1.0, 1.0, 1.0, 1.0, 1.0, 1.0, 1.0, 1.0, 1.0, 1.0, 1.0, 1.0, 1.0, 1.0, 1.0, 1.0, 1.0, 1.0, 1.0, 1.0, 1.0, 1.0, 1.0, 1.0, 1.0, 1.0, 1.0, 1.0, 1.0, 1.0, 1.0, 1.0, 1.0, 1.0, 1.0, 1.0, 1.0, 1.0, 1.0, 1.0, 1.0, 1.0, 1.0, 1.0, 1.0, 1.0, 1.0, 1.0, 1.0, 1.0, 1.0, 1.0, 1.0, 1.0, 1.0, 1.0, 1.0, 1.0, 1.0, 1.0, 1.0, 1.0, 1.0, 1.0, 1.0, 1.0, 1.0, 1.0, 1.0, 1.0, 1.0, 1.0, 1.0, 1.0, 1.0, 1.0, 1.0, 1.0, 1.0, 1.0, 1.0, 1.0, 1.0, 1.0, 1.0, 1.0, 1.0, 1.0, 1.0, 1.0, 1.0, 1.0, 1.0, 1.0, 1.0, 1.0, 1.0, 1.0, 1.0, 1.0, 1.0, 1.0, 1.0, 1.0, 1.0, 1.0, 1.0, 1.0, 1.0, 1.0, 1.0, 1.0, 1.0, 1.0, 1.0, 1.0, 1.0, 1.0, 1.0, 1.0, 1.0, 1.0, 1.0, 1.0, 1.0, 1.0, 1.0, 1.0, 1.0, 1.0, 1.0, 1.0, 1.0, 1.0, 1.0, 1.0, 1.0, 1.0, 1.0, 1.0, 1.0, 1.0, 1.0, 1.0, 1.0, 1.0, 1.0, 1.0, 1.0, 1.0, 1.0, 1.0, 1.0, 1.0, 1.0, 1.0, 1.0, 1.0, 1.0, 1.0, 1.0, 1.0, 1.0, 1.0, 1.0, 1.0, 1.0, 1.0, 1.0, 1.0, 1.0, 1.0, 1.0, 1.0, 1.0, 1.0, 1.0, 1.0, 1.0, 1.0, 1.0, 1.0, 1.0, 1.0, 1.0, 1.0, 1.0, 1.0, 1.0, 1.0, 1.0, 1.0, 1.0, 1.0, 1.0, 1.0, 1.0, 1.0, 1.0, 1.0, 1.0, 1.0, 1.0, 1.0, 1.0, 1.0, 1.0, 1.0, 1.0, 1.0, 1.0, 1.0, 1.0, 1.0, 1.0, 1.0, 1.0, 1.0, 1.0, 1.0, 1.0, 1.0, 1.0, 1.0, 1.0, 1.0, 1.0, 1.0, 1.0, 1.0, 1.0, 1.0, 1.0, 1.0, 1.0, 1.0, 1.0, 1.0, 1.0, 1.0, 1.0, 1.0, 1.0, 1.0, 1.0, 1.0, 1.0, 1.0, 1.0, 1.0, 1.0, 1.0, 1.0, 1.0, 1.0, 1.0, 1.0, 1.0, 1.0, 1.0, 1.0, 1.0, 1.0, 1.0, 1.0, 1.0, 1.0, 1.0, 1.0, 1.0, 1.0, 1.0, 1.0, 1.0, 1.0, 1.0, 1.0, 1.0, 1.0, 1.0, 1.0, 1.0, 1.0, 1.0, 1.0, 1.0, 1.0, 1.0, 1.0, 1.0, 1.0, 1.0, 1.0, 1.0, 1.0, 1.0, 1.0, 1.0, 1.0, 1.0, 1.0, 1.0, 1.0, 1.0, 1.0, 1.0, 1.0, 1.0, 1.0, 1.0, 1.0, 1.0, 1.0, 1.0, 1.0, 1.0, 1.0, 1.0, 1.0, 1.0, 1.0, 1.0, 1.0, 1.0, 1.0, 1.0, 1.0, 1.0, 1.0, 1.0, 1.0, 1.0, 1.0, 1.0, 1.0, 1.0, 1.0, 1.0, 1.0, 1.0, 1.0, 1.0, 1.0, 1.0, 1.0, 1.0, 1.0, 1.0, 1.0, 1.0, 1.0, 1.0, 1.0, 1.0, 1.0, 1.0, 1.0, 1.0, 1.0, 1.0, 1.0, 1.0, 1.0, 1.0, 1.0, 1.0, 1.0, 1.0, 1.0, 1.0, 1.0, 1.0, 1.0, 1.0, 1.0, 1.0, 1.0, 1.0, 1.0, 1.0, 1.0, 1.0, 1.0, 1.0, 1.0, 1.0, 1.0, 1.0, 1.0, 1.0, 1.0, 1.0, 1.0, 1.0, 1.0, 1.0, 1.0, 1.0, 1.0, 1.0, 1.0, 1.0, 1.0, 1.0, 1.0, 1.0, 1.0, 1.0, 1.0, 1.0, 1.0, 1.0, 1.0, 1.0, 1.0, 1.0, 1.0, 1.0, 1.0, 1.0, 1.0, 1.0, 1.0, 1.0, 1.0, 1.0, 1.0, 1.0, 1.0, 1.0, 1.0, 1.0, 1.0, 1.0, 1.0, 1.0, 1.0, 1.0, 1.0, 1.0, 1.0, 1.0, 1.0, 1.0, 1.0, 1.0, 1.0, 1.0, 1.0, 1.0, 1.0, 1.0, 1.0, 1.0, 1.0, 1.0, 1.0, 1.0, 1.0, 1.0, 1.0, 1.0, 1.0, 1.0, 1.0, 1.0, 1.0, 1.0, 1.0, 1.0, 1.0, 1.0, 1.0, 1.0, 1.0, 1.0, 1.0, 1.0, 1.0, 1.0, 1.0, 1.0, 1.0, 1.0, 1.0, 1.0, 1.0, 1.0, 1.0, 1.0, 1.0, 1.0, 1.0, 1.0, 1.0, 1.0, 1.0, 1.0, 1.0, 1.0, 1.0, 1.0, 1.0, 1.0, 1.0, 1.0, 1.0, 1.0, 1.0, 1.0, 1.0, 1.0, 1.0, 1.0, 1.0, 1.0, 1.0, 1.0, 1.0, 1.0, 1.0, 1.0, 1.0, 1.0, 1.0, 1.0, 1.0, 1.0, 1.0, 1.0, 1.0, 1.0, 1.0, 1.0, 1.0, 1.0, 1.0, 1.0, 1.0, 1.0, 1.0, 1.0, 1.0, 1.0, 1.0, 1.0, 1.0, 1.0, 1.0, 1.0, 1.0, 1.0, 1.0, 1.0, 1.0, 1.0, 1.0, 1.0, 1.0, 1.0, 1.0, 1.0, 1.0, 1.0, 1.0, 1.0, 1.0, 1.0, 1.0, 1.0, 1.0, 1.0, 1.0, 1.0, 1.0, 1.0, 1.0, 1.0, 1.0, 1.0, 1.0, 1.0, 1.0, 1.0, 1.0, 1.0, 1.0, 1.0, 1.0, 1.0, 1.0, 1.0, 1.0, 1.0, 1.0, 1.0, 1.0, 1.0, 1.0, 1.0, 1.0, 1.0, 1.0, 1.0, 1.0, 1.0, 1.0, 1.0, 1.0, 1.0, 1.0, 1.0, 1.0, 1.0, 1.0, 1.0, 1.0, 1.0, 1.0, 1.0, 1.0, 1.0, 1.0, 1.0, 1.0, 1.0, 1.0, 1.0, 1.0, 1.0, 1.0, 1.0, 1.0, 1.0, 1.0, 1.0, 1.0, 1.0, 1.0, 1.0, 1.0, 1.0, 1.0, 1.0, 1.0, 1.0, 1.0, 1.0, 1.0, 1.0, 1.0, 1.0, 1.0, 1.0, 1.0, 1.0, 1.0, 1.0, 1.0, 1.0, 1.0, 1.0, 1.0, 1.0, 1.0, 1.0, 1.0, 1.0, 1.0, 1.0, 1.0, 1.0, 1.0, 1.0, 1.0, 1.0, 1.0, 1.0, 1.0, 1.0, 1.0, 1.0, 1.0, 1.0, 1.0, 1.0, 1.0, 1.0, 1.0, 1.0, 1.0, 1.0, 1.0, 1.0, 1.0, 1.0, 1.0, 1.0, 1.0, 1.0, 1.0, 1.0, 1.0, 1.0, 1.0, 1.0, 1.0, 1.0, 1.0, 1.0, 1.0, 1.0, 1.0, 1.0, 1.0, 1.0, 1.0, 1.0, 1.0, 1.0, 1.0, 1.0, 1.0, 1.0, 1.0, 1.0, 1.0, 1.0, 1.0, 1.0, 1.0, 1.0, 1.0, 1.0, 1.0, 1.0, 1.0, 1.0, 1.0, 1.0, 1.0, 1.0, 1.0, 1.0, 1.0, 1.0, 1.0, 1.0, 1.0, 1.0, 1.0, 1.0, 1.0, 1.0, 1.0, 1.0, 1.0, 1.0, 1.0, 1.0, 1.0, 1.0, 1.0, 1.0, 1.0, 1.0, 1.0, 1.0, 1.0, 1.0, 1.0, 1.0, 1.0, 1.0, 1.0, 1.0, 1.0, 1.0, 1.0, 1.0, 1.0, 1.0, 1.0, 1.0, 1.0, 1.0, 1.0, 1.0, 1.0, 1.0, 1.0, 1.0, 1.0, 1.0, 1.0, 1.0, 1.0, 1.0, 1.0, 1.0, 1.0, 1.0, 1.0, 1.0, 1.0, 1.0, 1.0, 1.0, 1.0, 1.0, 1.0, 1.0, 1.0, 1.0, 1.0, 1.0, 1.0, 1.0, 1.0, 1.0, 1.0, 1.0, 1.0, 1.0, 1.0, 1.0, 1.0, 1.0, 1.0, 1.0, 1.0, 1.0, 1.0, 1.0, 1.0, 1.0, 1.0, 1.0, 1.0, 1.0, 1.0, 1.0, 1.0, 1.0, 1.0, 1.0, 1.0, 1.0, 1.0, 1.0, 1.0, 1.0, 1.0, 1.0, 1.0, 1.0, 1.0, 1.0, 1.0, 1.0, 1.0, 1.0, 1.0, 1.0, 1.0, 1.0, 1.0, 1.0, 1.0, 1.0, 1.0, 1.0, 1.0, 1.0, 1.0, 1.0, 1.0, 1.0, 1.0, 1.0, 1.0, 1.0, 1.0, 1.0, 1.0, 1.0, 1.0, 1.0, 1.0, 1.0, 1.0, 1.0, 1.0, 1.0, 1.0, 1.0, 1.0, 1.0, 1.0, 1.0, 1.0, 1.0, 1.0, 1.0, 1.0, 1.0, 1.0, 1.0])
me_icosphere_003.use_remesh_fix_poles = True
me_icosphere_003.use_remesh_preserve_attributes = False
me_icosphere_003.use_mirror_x = True
me_icosphere_003.update()
arm_armature_002 = bpy.data.armatures.new('Armature.002')  # bones are not reproduced

# ---- objects
ob_armature = bpy.data.objects.new('Armature', arm_armature_002)
ob_icosphere = bpy.data.objects.new('Icosphere', me_icosphere_003)

# ---- transforms, parenting, visibility, modifiers, constraints
ob_armature.location = (0.0, -1.52, -0.4661)
ob_armature.rotation_euler = (-1.587, -0.0, 0.0)
ob_armature.show_in_front = True
ob_armature.lineart.crease_threshold = 0.0
ob_icosphere.parent = ob_armature
ob_icosphere.matrix_parent_inverse = Matrix(((1.0, -0.0, 0.0, -0.0), (0.0, -0.01662, -0.9999, 0.437), (-0.0, 0.9999, -0.01662, 1.528), (-0.0, 0.0, 0.0, 1.0)))
ob_icosphere.location = (0.0, 0.0, 0.0)
ob_icosphere.lineart.crease_threshold = 0.0
ob_icosphere.use_mesh_mirror_x = True
_vg = ob_icosphere.vertex_groups.new(name='Bone')
for _i, _w in zip([0, 5, 7, 9, 10, 11, 13, 14, 17, 23, 24, 27, 28, 29, 32, 33, 34, 36, 41, 43, 44, 45, 46, 47, 50, 51, 52, 53, 54, 55, 56, 59, 60, 61, 65, 66, 69, 70, 73, 75, 78, 79], [0.09508, 0.2193, 0.2192, 0.05415, 0.07663, 0.3164, 0.154, 0.2223, 0.3163, 0.05416, 0.07656, 0.2221, 0.1526, 0.001539, 0.00105, 0.1153, 0.08056, 0.6058, 0.6052, 0.08055, 0.1152, 0.07736, 0.7715, 0.0277, 0.02765, 0.7713, 0.07719, 0.1282, 0.1836, 0.8637, 0.7552, 0.1282, 0.1836, 0.8494, 0.8495, 0.01346, 0.01962, 0.4155, 0.4161, 0.2471, 0.08874, 0.2475]): _vg.add([_i], _w, 'REPLACE')
_vg = ob_icosphere.vertex_groups.new(name='Bone.002')
for _i, _w in zip([0, 5, 6, 7, 9, 10, 11, 13, 14, 15, 16, 17, 20, 23, 24, 27, 28, 33, 34, 36, 38, 39, 41, 43, 44, 46, 47, 48, 49, 50, 51, 53, 54, 56, 57, 58, 59, 60, 61, 62, 64, 65, 67, 68, 70, 73, 75, 76, 77, 78, 79, 80, 81, 87, 92, 96, 97, 98, 99, 100, 102, 103, 113, 114, 115, 116, 117, 120, 131, 134, 143, 145, 157, 161, 166], [0.49, 0.7045, 0.1948, 0.7045, 0.03439, 0.03447, 0.4111, 0.0774, 0.3199, 0.01036, 0.01036, 0.4111, 0.0004754, 0.03439, 0.03447, 0.3199, 0.0774, 0.6809, 0.1838, 0.1248, 0.06208, 0.06208, 0.1248, 0.1838, 0.6809, 0.07144, 0.6687, 0.1221, 0.1221, 0.6687, 0.07144, 0.7873, 0.7659, 0.2212, 0.7092, 0.7092, 0.7873, 0.7659, 0.1168, 0.5651, 0.5651, 0.1168, 0.2727, 0.2727, 0.3132, 0.3132, 0.5037, 0.1288, 0.1288, 0.1486, 0.5037, 0.09326, 0.06311, 0.06311, 0.05858, 0.007499, 0.01906, 0.1198, 0.1198, 0.002298, 0.01549, 0.01906, 0.002298, 0.214, 0.1211, 0.1211, 0.214, 0.04742, 0.04742, 0.03768, 0.03768, 0.01404, 0.0688, 0.0688, 0.7295]): _vg.add([_i], _w, 'REPLACE')
_vg = ob_icosphere.vertex_groups.new(name='Bone.003')
for _i, _w in zip([0, 2, 5, 6, 9, 10, 11, 14, 19, 20, 21, 22, 24, 25, 33, 34, 37, 38, 47, 48, 57, 63, 64, 68, 71, 72, 73, 77, 79, 80, 81, 82, 99, 102, 103], [0.1229, 0.833, 0.004278, 0.3048, 0.6933, 0.3743, 0.0389, 0.2474, 0.2701, 0.2329, 0.976, 0.8765, 0.05111, 0.06324, 0.1131, 0.3773, 0.9528, 0.8259, 0.2015, 0.5825, 0.05936, 0.1397, 0.1574, 0.7047, 2.351e-05, 0.8948, 0.07563, 0.9217, 0.08973, 0.06524, 0.03913, 0.4284, 0.1396, 0.001245, 0.01534]): _vg.add([_i], _w, 'REPLACE')
_vg = ob_icosphere.vertex_groups.new(name='Bone.005')
for _i, _w in zip([0, 3, 6, 7, 9, 10, 17, 19, 20, 22, 23, 24, 25, 26, 27, 38, 39, 40, 43, 44, 49, 50, 58, 62, 63, 67, 70, 71, 72, 75, 76, 77, 80, 82, 87, 96, 97, 98, 116], [0.1853, 0.8407, 0.318, 0.005504, 0.02615, 0.09729, 0.05194, 0.6891, 0.5926, 0.09268, 0.7115, 0.4203, 0.9017, 0.9843, 0.2569, 0.002151, 0.7621, 0.9528, 0.3817, 0.115, 0.5824, 0.2027, 0.06342, 0.1634, 0.1503, 0.7018, 0.07948, 0.899, 0.0315, 0.09886, 0.9509, 0.04413, 0.06548, 0.5255, 0.05175, 0.0007048, 0.02115, 0.1633, 0.002606]): _vg.add([_i], _w, 'REPLACE')
_vg = ob_icosphere.vertex_groups.new(name='Bone.006')
for _i, _w in zip([6, 38, 39, 48, 49, 50, 53, 57, 58, 59, 62, 63, 64, 67, 71, 72, 80, 81, 82, 83, 84, 85, 86, 87, 88, 89, 90, 91, 92, 93, 94, 95, 96, 97, 98, 99, 100, 101, 102, 103, 104, 105, 106, 107, 108, 109, 110, 111, 112, 113, 114, 115, 116, 117, 118, 119, 120, 121, 122, 123, 124, 125, 126, 127, 128, 129, 130, 131, 132, 133, 134, 135, 136, 137, 138, 139, 140, 141, 142, 143, 144, 145, 146, 147, 148, 149, 150, 151, 152, 153, 154, 155, 156, 157, 158, 159, 160, 161, 162, 163, 164, 165, 166, 167, 168, 169, 170, 171, 172, 173, 174, 175, 176, 177, 178, 179, 180, 181, 182, 183, 184, 186, 187, 188, 189, 190, 191, 193, 196, 197, 198, 199, 200, 201, 202, 203, 204, 205, 207, 208, 209, 210, 211, 216, 217, 218, 219, 220, 221, 222, 223, 224, 225, 226, 227], [0.05702, 0.05774, 0.1499, 0.07988, 0.257, 0.06288, 0.02108, 0.08345, 0.1505, 0.03637, 0.2141, 0.2714, 0.07471, 0.03877, 0.05888, 0.03683, 0.8393, 0.7258, 0.005178, 0.9526, 0.9844, 1.0, 0.9844, 0.8689, 0.9719, 1.0, 1.0, 0.9791, 0.9344, 0.9921, 0.9968, 0.9786, 0.9371, 0.9193, 0.6556, 0.1935, 0.8849, 0.9691, 0.9141, 0.8322, 0.9597, 0.9529, 0.9999, 1.0, 0.9745, 0.9681, 1.0, 1.0, 0.9691, 0.9428, 0.7397, 0.7762, 0.843, 0.758, 0.9803, 0.9888, 0.8766, 0.9513, 1.0, 1.0, 0.9995, 1.0, 1.0, 0.9997, 1.0, 1.0, 0.9687, 0.9268, 0.9888, 0.9803, 0.9445, 0.9732, 0.9937, 1.0, 1.0, 1.0, 1.0, 0.9937, 0.9782, 0.9515, 0.9891, 0.9662, 0.9837, 0.9996, 1.0, 0.9997, 1.0, 0.9891, 0.9802, 0.9995, 0.9996, 0.9995, 0.9765, 0.9213, 0.9986, 1.0, 0.9986, 0.9007, 0.9649, 1.0, 1.0, 0.9349, 0.1732, 0.9509, 0.9812, 0.9774, 0.9046, 0.9833, 0.9866, 1.0, 1.0, 0.9993, 1.0, 1.0, 1.0, 1.0, 1.0, 1.0, 1.0, 1.0, 1.0, 0.09718, 0.7082, 0.3009, 1.0, 1.0, 1.0, 0.06032, 0.9985, 1.0, 0.6555, 1.0, 1.0, 0.8344, 1.0, 1.0, 1.0, 1.0, 1.0, 1.0, 1.0, 0.8, 1.0, 0.9993, 0.6515, 1.0, 1.0, 1.0, 0.7761, 1.0, 1.0, 1.0, 0.9941, 1.0, 1.0]): _vg.add([_i], _w, 'REPLACE')
_vg = ob_icosphere.vertex_groups.new(name='Bone.007')
for _i, _w in zip([4, 7, 11, 15, 16, 17, 18, 28, 29, 30, 31, 32, 41, 42, 44, 51, 52, 61, 66, 70, 74, 75, 78], [1.031, 0.02258, 0.02452, 0.8483, 0.0746, 0.08649, 0.9842, 0.69, 0.01701, 0.03115, 0.8642, 0.1396, 0.2118, 0.9897, 0.0002605, 0.08998, 0.06252, 0.002303, 0.9127, 0.1818, 0.2721, 0.1091, 0.2485]): _vg.add([_i], _w, 'REPLACE')
_vg = ob_icosphere.vertex_groups.new(name='Bone.008')
for _i, _w in zip([0, 1, 5, 11, 12, 13, 15, 16, 17, 29, 30, 31, 32, 33, 35, 36, 45, 46, 65, 69, 73, 74, 75, 78, 79], [0.0006662, 1.033, 0.0236, 0.1194, 0.9883, 0.6926, 0.1309, 0.9054, 0.07051, 0.158, 0.9069, 0.08309, 0.05242, 0.003694, 0.989, 0.2126, 0.0649, 0.09006, 0.002321, 0.9068, 0.1862, 0.6477, 0.02779, 0.5171, 0.1265]): _vg.add([_i], _w, 'REPLACE')
_vg = ob_icosphere.vertex_groups.new(name='Bone.009')
for _i, _w in zip([8, 29, 30, 31, 32, 45, 46, 51, 52, 55, 66, 69, 74], [0.9933, 0.3443, 0.04145, 0.04264, 0.3443, 0.8503, 0.06531, 0.06499, 0.85, 0.09882, 0.04102, 0.04962, 0.07652]): _vg.add([_i], _w, 'REPLACE')
_m = ob_icosphere.modifiers.new('Armature', 'ARMATURE')
_m.object = ob_armature

# ---- collection membership
scene.collection.objects.link(ob_armature)
col_collection.objects.link(ob_icosphere)

# ---- scene / render settings (as saved in the file)
scene.frame_start = 1; scene.frame_end = 81; scene.frame_set(81)
scene.render.engine = 'BLENDER_EEVEE_NEXT'
scene.cycles.use_denoising = False
scene.cycles.samples = 128
scene.cycles.sampling_pattern = 'TABULATED_SOBOL'
scene.cycles.use_adaptive_sampling = False
scene.cycles.use_light_tree = False
scene.view_settings.view_transform = 'Filmic'
bpy.context.view_layer.update()

# ---- added for rendering (the .blend has no active camera and no usable light): camera, sun
cam_auto = bpy.data.cameras.new('AutoCamera')
cam_auto.lens = 50.0
cam_auto.sensor_width = 36.0
cam_auto.clip_end = 1000.0
ob_auto_camera = bpy.data.objects.new('AutoCamera', cam_auto)
scene.collection.objects.link(ob_auto_camera)
ob_auto_camera.location = (5.20393, -6.52151, 3.74569)
ob_auto_camera.rotation_euler = (1.09748, -7.21219e-08, 0.694738)
scene.camera = ob_auto_camera
light_auto_sun = bpy.data.lights.new('AutoSun', 'SUN')
light_auto_sun.energy = 3.0
light_auto_sun.angle = 0.0523599
ob_auto_sun = bpy.data.objects.new('AutoSun', light_auto_sun)
scene.collection.objects.link(ob_auto_sun)
ob_auto_sun.rotation_euler = (0.872665, 0.174533, 0.523599)
bpy.context.view_layer.update()
